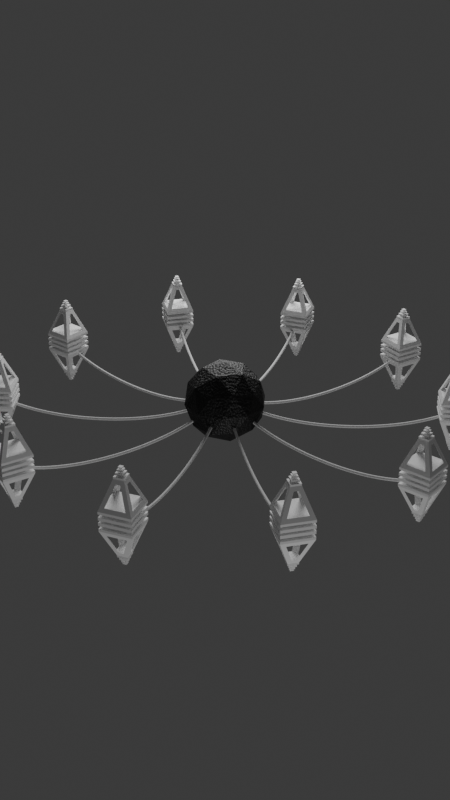 # Source: projectSample.blend  (saved by Blender 4.2.66; exported with 4.5.12 LTS)
import bpy
from mathutils import Matrix  # noqa: F401  (used for matrix-valued properties, if any)

bpy.ops.wm.read_factory_settings(use_empty=True)
scene = bpy.context.scene
scene.name = 'Scene'

# ---- collections
col_collection = bpy.data.collections.new('Collection'); scene.collection.children.link(col_collection)

# ---- materials (node trees are filled in below, after node groups)
mat_black = bpy.data.materials.new('Black')
mat_white = bpy.data.materials.new('White')

# ---- material node trees
mat_black.use_nodes = True; mat_black.node_tree.nodes.clear()
_N = mat_black.node_tree.nodes; _L = mat_black.node_tree.links
n0 = _N.new('ShaderNodeBsdfPrincipled'); n0.name = 'Principled BSDF'; n0.location = (236, 182)
n0.inputs[0].default_value = (0.0, 0.0, 0.0, 1.0)
n1 = _N.new('ShaderNodeOutputMaterial'); n1.name = 'Material Output'; n1.location = (526, 182)
n2 = _N.new('ShaderNodeTexNoise'); n2.name = 'Noise Texture'; n2.location = (-402, 122)
n2.inputs[2].default_value = 40.0
n3 = _N.new('ShaderNodeBump'); n3.name = 'Bump'; n3.location = (-87, 97)
n3.inputs[0].default_value = 0.2083
n3.inputs[1].default_value = 1.0
n3.inputs[2].default_value = 1.0
_L.new(n0.outputs[0], n1.inputs[0])
_L.new(n2.outputs[0], n3.inputs[3])
_L.new(n3.outputs[0], n0.inputs[5])
n1.is_active_output = True
mat_white.use_nodes = True; mat_white.node_tree.nodes.clear()
_N = mat_white.node_tree.nodes; _L = mat_white.node_tree.links
n0 = _N.new('ShaderNodeBsdfPrincipled'); n0.name = 'Principled BSDF'; n0.location = (10, 300)
n0.inputs[0].default_value = (1.0, 1.0, 1.0, 1.0)
n1 = _N.new('ShaderNodeOutputMaterial'); n1.name = 'Material Output'; n1.location = (300, 300)
_L.new(n0.outputs[0], n1.inputs[0])
n1.is_active_output = True

# ---- world
world_world = bpy.data.worlds.new('World'); scene.world = world_world
world_world.use_nodes = True; world_world.node_tree.nodes.clear()
_N = world_world.node_tree.nodes; _L = world_world.node_tree.links
n0 = _N.new('ShaderNodeOutputWorld'); n0.name = 'World Output'; n0.location = (300, 300)
n1 = _N.new('ShaderNodeBackground'); n1.name = 'Background'; n1.location = (10, 300)
n1.inputs[0].default_value = (0.05088, 0.05088, 0.05088, 1.0)
_L.new(n1.outputs[0], n0.inputs[0])
n0.is_active_output = True
world_world.color = (0.05088, 0.05088, 0.05088)
world_world.use_sun_shadow = False
world_world.sun_shadow_jitter_overblur = 0.0

# ---- lights
light_area = bpy.data.lights.new('Area', 'AREA')
light_area.energy = 100.0
light_area.size = 1.0
light_area.size_y = 1.0
light_area_001 = bpy.data.lights.new('Area.001', 'AREA')
light_area_001.energy = 50.0
light_area_001.size = 1.0
light_area_001.size_y = 1.0

# ---- meshes
me_icosphere_002 = bpy.data.meshes.new('Icosphere.002')
me_icosphere_002.from_pydata([(0.0, 0.0, -0.259), (0.1874, -0.1361, -0.1158), (-0.07157, -0.2203, -0.1158), (-0.2316, 0.0, -0.1158), (-0.07157, 0.2203, -0.1158), (0.1874, 0.1361, -0.1158), (0.07157, -0.2203, 0.1158), (-0.1874, -0.1361, 0.1158), (-0.1874, 0.1361, 0.1158), (0.07157, 0.2203, 0.1158), (0.2316, 0.0, 0.1158), (0.0, 0.0, 0.259), (-0.04207, -0.1295, -0.2203), (0.1101, -0.08002, -0.2203), (0.06807, -0.2095, -0.1361), (0.2203, 0.0, -0.1361), (0.1101, 0.08002, -0.2203), (-0.1361, 0.0, -0.2203), (-0.1782, -0.1295, -0.1361), (-0.04207, 0.1295, -0.2203), (-0.1782, 0.1295, -0.1361), (0.06807, 0.2095, -0.1361), (0.2463, -0.08002, 0.0), (0.2463, 0.08002, 0.0), (0.0, -0.259, 0.0), (0.1522, -0.2095, 0.0), (-0.2463, -0.08002, 0.0), (-0.1522, -0.2095, 0.0), (-0.1522, 0.2095, 0.0), (-0.2463, 0.08002, 0.0), (0.1522, 0.2095, 0.0), (0.0, 0.259, 0.0), (0.1782, -0.1295, 0.1361), (-0.06807, -0.2095, 0.1361), (-0.2203, 0.0, 0.1361), (-0.06807, 0.2095, 0.1361), (0.1782, 0.1295, 0.1361), (0.04207, -0.1295, 0.2203), (0.1361, 0.0, 0.2203), (-0.1101, -0.08002, 0.2203), (-0.1101, 0.08002, 0.2203), (0.04207, 0.1295, 0.2203)], [], [(0, 13, 12), (1, 13, 15), (0, 12, 17), (0, 17, 19), (0, 19, 16), (1, 15, 22), (2, 14, 24), (3, 18, 26), (4, 20, 28), (5, 21, 30), (1, 22, 25), (2, 24, 27), (3, 26, 29), (4, 28, 31), (5, 30, 23), (6, 32, 37), (7, 33, 39), (8, 34, 40), (9, 35, 41), (10, 36, 38), (38, 41, 11), (38, 36, 41), (36, 9, 41), (41, 40, 11), (41, 35, 40), (35, 8, 40), (40, 39, 11), (40, 34, 39), (34, 7, 39), (39, 37, 11), (39, 33, 37), (33, 6, 37), (37, 38, 11), (37, 32, 38), (32, 10, 38), (23, 36, 10), (23, 30, 36), (30, 9, 36), (31, 35, 9), (31, 28, 35), (28, 8, 35), (29, 34, 8), (29, 26, 34), (26, 7, 34), (27, 33, 7), (27, 24, 33), (24, 6, 33), (25, 32, 6), (25, 22, 32), (22, 10, 32), (30, 31, 9), (30, 21, 31), (21, 4, 31), (28, 29, 8), (28, 20, 29), (20, 3, 29), (26, 27, 7), (26, 18, 27), (18, 2, 27), (24, 25, 6), (24, 14, 25), (14, 1, 25), (22, 23, 10), (22, 15, 23), (15, 5, 23), (16, 21, 5), (16, 19, 21), (19, 4, 21), (19, 20, 4), (19, 17, 20), (17, 3, 20), (17, 18, 3), (17, 12, 18), (12, 2, 18), (15, 16, 5), (15, 13, 16), (13, 0, 16), (12, 14, 2), (12, 13, 14), (13, 1, 14)])
_uv = me_icosphere_002.uv_layers.new(name='UVMap')
_uv.uv.foreach_set('vector', [0.1818, 0.0, 0.2273, 0.07873, 0.1364, 0.07873, 0.2727, 0.1575, 0.3182, 0.07873, 0.3636, 0.1575, 0.9091, 0.0, 0.9545, 0.07873, 0.8636, 0.07873, 0.7273, 0.0, 0.7727, 0.07873, 0.6818, 0.07873, 0.5455, 0.0, 0.5909, 0.07873, 0.5, 0.07873, 0.2727, 0.1575, 0.3636, 0.1575, 0.3182, 0.2362, 0.09091, 0.1575, 0.1818, 0.1575, 0.1364, 0.2362, 0.8182, 0.1575, 0.9091, 0.1575, 0.8636, 0.2362, 0.6364, 0.1575, 0.7273, 0.1575, 0.6818, 0.2362, 0.4545, 0.1575, 0.5455, 0.1575, 0.5, 0.2362, 0.2727, 0.1575, 0.3182, 0.2362, 0.2273, 0.2362, 0.09091, 0.1575, 0.1364, 0.2362, 0.04546, 0.2362, 0.8182, 0.1575, 0.8636, 0.2362, 0.7727, 0.2362, 0.6364, 0.1575, 0.6818, 0.2362, 0.5909, 0.2362, 0.4545, 0.1575, 0.5, 0.2362, 0.4091, 0.2362, 0.1818, 0.3149, 0.2727, 0.3149, 0.2273, 0.3937, 0.0, 0.3149, 0.09091, 0.3149, 0.04546, 0.3937, 0.7273, 0.3149, 0.8182, 0.3149, 0.7727, 0.3937, 0.5455, 0.3149, 0.6364, 0.3149, 0.5909, 0.3937, 0.3636, 0.3149, 0.4545, 0.3149, 0.4091, 0.3937, 0.4091, 0.3937, 0.5, 0.3937, 0.4545, 0.4724, 0.4091, 0.3937, 0.4545, 0.3149, 0.5, 0.3937, 0.4545, 0.3149, 0.5455, 0.3149, 0.5, 0.3937, 0.5909, 0.3937, 0.6818, 0.3937, 0.6364, 0.4724, 0.5909, 0.3937, 0.6364, 0.3149, 0.6818, 0.3937, 0.6364, 0.3149, 0.7273, 0.3149, 0.6818, 0.3937, 0.7727, 0.3937, 0.8636, 0.3937, 0.8182, 0.4724, 0.7727, 0.3937, 0.8182, 0.3149, 0.8636, 0.3937, 0.8182, 0.3149, 0.9091, 0.3149, 0.8636, 0.3937, 0.04546, 0.3937, 0.1364, 0.3937, 0.09091, 0.4724, 0.04546, 0.3937, 0.09091, 0.3149, 0.1364, 0.3937, 0.09091, 0.3149, 0.1818, 0.3149, 0.1364, 0.3937, 0.2273, 0.3937, 0.3182, 0.3937, 0.2727, 0.4724, 0.2273, 0.3937, 0.2727, 0.3149, 0.3182, 0.3937, 0.2727, 0.3149, 0.3636, 0.3149, 0.3182, 0.3937, 0.4091, 0.2362, 0.4545, 0.3149, 0.3636, 0.3149, 0.4091, 0.2362, 0.5, 0.2362, 0.4545, 0.3149, 0.5, 0.2362, 0.5455, 0.3149, 0.4545, 0.3149, 0.5909, 0.2362, 0.6364, 0.3149, 0.5455, 0.3149, 0.5909, 0.2362, 0.6818, 0.2362, 0.6364, 0.3149, 0.6818, 0.2362, 0.7273, 0.3149, 0.6364, 0.3149, 0.7727, 0.2362, 0.8182, 0.3149, 0.7273, 0.3149, 0.7727, 0.2362, 0.8636, 0.2362, 0.8182, 0.3149, 0.8636, 0.2362, 0.9091, 0.3149, 0.8182, 0.3149, 0.04546, 0.2362, 0.09091, 0.3149, 0.0, 0.3149, 0.04546, 0.2362, 0.1364, 0.2362, 0.09091, 0.3149, 0.1364, 0.2362, 0.1818, 0.3149, 0.09091, 0.3149, 0.2273, 0.2362, 0.2727, 0.3149, 0.1818, 0.3149, 0.2273, 0.2362, 0.3182, 0.2362, 0.2727, 0.3149, 0.3182, 0.2362, 0.3636, 0.3149, 0.2727, 0.3149, 0.5, 0.2362, 0.5909, 0.2362, 0.5455, 0.3149, 0.5, 0.2362, 0.5455, 0.1575, 0.5909, 0.2362, 0.5455, 0.1575, 0.6364, 0.1575, 0.5909, 0.2362, 0.6818, 0.2362, 0.7727, 0.2362, 0.7273, 0.3149, 0.6818, 0.2362, 0.7273, 0.1575, 0.7727, 0.2362, 0.7273, 0.1575, 0.8182, 0.1575, 0.7727, 0.2362, 0.8636, 0.2362, 0.9545, 0.2362, 0.9091, 0.3149, 0.8636, 0.2362, 0.9091, 0.1575, 0.9545, 0.2362, 0.9091, 0.1575, 1.0, 0.1575, 0.9545, 0.2362, 0.1364, 0.2362, 0.2273, 0.2362, 0.1818, 0.3149, 0.1364, 0.2362, 0.1818, 0.1575, 0.2273, 0.2362, 0.1818, 0.1575, 0.2727, 0.1575, 0.2273, 0.2362, 0.3182, 0.2362, 0.4091, 0.2362, 0.3636, 0.3149, 0.3182, 0.2362, 0.3636, 0.1575, 0.4091, 0.2362, 0.3636, 0.1575, 0.4545, 0.1575, 0.4091, 0.2362, 0.5, 0.07873, 0.5455, 0.1575, 0.4545, 0.1575, 0.5, 0.07873, 0.5909, 0.07873, 0.5455, 0.1575, 0.5909, 0.07873, 0.6364, 0.1575, 0.5455, 0.1575, 0.6818, 0.07873, 0.7273, 0.1575, 0.6364, 0.1575, 0.6818, 0.07873, 0.7727, 0.07873, 0.7273, 0.1575, 0.7727, 0.07873, 0.8182, 0.1575, 0.7273, 0.1575, 0.8636, 0.07873, 0.9091, 0.1575, 0.8182, 0.1575, 0.8636, 0.07873, 0.9545, 0.07873, 0.9091, 0.1575, 0.9545, 0.07873, 1.0, 0.1575, 0.9091, 0.1575, 0.3636, 0.1575, 0.4091, 0.07873, 0.4545, 0.1575, 0.3636, 0.1575, 0.3182, 0.07873, 0.4091, 0.07873, 0.3182, 0.07873, 0.3636, 0.0, 0.4091, 0.07873, 0.1364, 0.07873, 0.1818, 0.1575, 0.09091, 0.1575, 0.1364, 0.07873, 0.2273, 0.07873, 0.1818, 0.1575, 0.2273, 0.07873, 0.2727, 0.1575, 0.1818, 0.1575])
me_icosphere_002.materials.append(mat_black)
me_icosphere_002.update()
me_cube_002 = bpy.data.meshes.new('Cube.002')
me_cube_002.from_pydata([(-1.517, 0.09663, 0.04425), (-1.452, -0.03159, 0.2344), (-1.517, -0.09663, 0.04425), (-1.452, 0.03159, 0.2344), (-1.397, -0.02325, 0.254), (-1.389, -0.03159, 0.2344), (-1.397, 0.02325, 0.254), (-1.389, 0.03159, 0.2344), (-1.444, 0.02325, 0.254), (-1.444, -0.02325, 0.254), (-1.324, -0.09663, 0.04425), (-1.324, 0.09663, 0.04425), (-1.397, -0.02325, 0.2671), (-1.444, -0.02325, 0.2671), (-1.397, 0.02325, 0.2671), (-1.444, 0.02325, 0.2671), (-1.324, 0.09663, 0.05968), (-1.324, -0.09663, 0.05968), (-1.517, -0.09663, 0.05968), (-1.517, 0.09663, 0.05968), (-1.461, -0.01317, 0.2101), (-1.508, 0.06011, 0.08399), (-1.434, 0.04065, 0.2101), (-1.407, 0.04065, 0.2101), (-1.333, -0.06011, 0.08399), (-1.407, -0.04065, 0.2101), (-1.48, 0.08758, 0.08399), (-1.48, 0.03094, 0.08399), (-1.451, 0.06011, 0.08399), (-1.333, 0.06011, 0.08399), (-1.36, 0.08758, 0.08399), (-1.389, 0.06011, 0.08399), (-1.36, 0.03094, 0.08399), (-1.508, -0.06011, 0.08399), (-1.48, -0.08758, 0.08399), (-1.451, -0.06011, 0.08399), (-1.48, -0.03094, 0.08399), (-1.36, -0.08758, 0.08399), (-1.36, -0.03094, 0.08399), (-1.389, -0.06011, 0.08399), (-1.434, -0.04065, 0.2101), (-1.42, -1.545e-06, 0.2101), (-1.461, 0.01317, 0.2101), (-1.38, -0.01317, 0.2101), (-1.38, 0.01317, 0.2101), (-1.517, 0.09663, 0.007077), (-1.324, 0.09663, 0.007077), (-1.324, -0.09663, 0.007077), (-1.517, -0.09663, 0.007077), (-1.324, 0.09663, 0.02566), (-1.517, 0.09663, 0.02566), (-1.517, -0.09663, 0.02566), (-1.324, -0.09663, 0.02566), (-1.404, -0.01623, 0.275), (-1.404, 0.01623, 0.275), (-1.437, 0.01623, 0.275), (-1.437, -0.01623, 0.275), (-1.404, -0.01623, 0.2842), (-1.437, -0.01623, 0.2842), (-1.404, 0.01623, 0.2842), (-1.437, 0.01623, 0.2842), (-1.409, -0.01164, 0.2916), (-1.409, 0.01164, 0.2916), (-1.432, 0.01164, 0.2916), (-1.432, -0.01164, 0.2916), (-1.409, -0.01164, 0.2982), (-1.432, -0.01164, 0.2982), (-1.409, 0.01164, 0.2982), (-1.432, 0.01164, 0.2982), (-1.452, -0.03159, 0.2466), (-1.452, 0.03159, 0.2466), (-1.389, 0.03159, 0.2466), (-1.389, -0.03159, 0.2466), (-1.517, 0.09663, -0.04425), (-1.452, -0.03159, -0.2344), (-1.517, -0.09663, -0.04425), (-1.452, 0.03159, -0.2344), (-1.397, -0.02325, -0.254), (-1.389, -0.03159, -0.2344), (-1.397, 0.02325, -0.254), (-1.389, 0.03159, -0.2344), (-1.444, 0.02325, -0.254), (-1.444, -0.02325, -0.254), (-1.324, -0.09663, -0.04425), (-1.324, 0.09663, -0.04425), (-1.397, -0.02325, -0.2671), (-1.444, -0.02325, -0.2671), (-1.397, 0.02325, -0.2671), (-1.444, 0.02325, -0.2671), (-1.324, 0.09663, -0.05968), (-1.324, -0.09663, -0.05968), (-1.517, -0.09663, -0.05968), (-1.517, 0.09663, -0.05968), (-1.461, -0.01317, -0.2101), (-1.508, 0.06011, -0.08399), (-1.434, 0.04065, -0.2101), (-1.407, 0.04065, -0.2101), (-1.333, -0.06011, -0.08399), (-1.407, -0.04065, -0.2101), (-1.48, 0.08758, -0.08399), (-1.48, 0.03094, -0.08399), (-1.451, 0.06011, -0.08399), (-1.333, 0.06011, -0.08399), (-1.36, 0.08758, -0.08399), (-1.389, 0.06011, -0.08399), (-1.36, 0.03094, -0.08399), (-1.508, -0.06011, -0.08399), (-1.48, -0.08758, -0.08399), (-1.451, -0.06011, -0.08399), (-1.48, -0.03094, -0.08399), (-1.36, -0.08758, -0.08399), (-1.36, -0.03094, -0.08399), (-1.389, -0.06011, -0.08399), (-1.434, -0.04065, -0.2101), (-1.42, -1.545e-06, -0.2101), (-1.461, 0.01317, -0.2101), (-1.38, -0.01317, -0.2101), (-1.38, 0.01317, -0.2101), (-1.517, 0.09663, -0.007077), (-1.324, 0.09663, -0.007077), (-1.324, -0.09663, -0.007077), (-1.517, -0.09663, -0.007077), (-1.324, 0.09663, -0.02566), (-1.517, 0.09663, -0.02566), (-1.517, -0.09663, -0.02566), (-1.324, -0.09663, -0.02566), (-1.404, -0.01623, -0.275), (-1.404, 0.01623, -0.275), (-1.437, 0.01623, -0.275), (-1.437, -0.01623, -0.275), (-1.404, -0.01623, -0.2842), (-1.437, -0.01623, -0.2842), (-1.404, 0.01623, -0.2842), (-1.437, 0.01623, -0.2842), (-1.409, -0.01164, -0.2916), (-1.409, 0.01164, -0.2916), (-1.432, 0.01164, -0.2916), (-1.432, -0.01164, -0.2916), (-1.409, -0.01164, -0.2982), (-1.432, -0.01164, -0.2982), (-1.409, 0.01164, -0.2982), (-1.432, 0.01164, -0.2982), (-1.452, -0.03159, -0.2466), (-1.452, 0.03159, -0.2466), (-1.389, 0.03159, -0.2466), (-1.389, -0.03159, -0.2466)], [], [(18, 19, 0, 2), (16, 17, 10, 11), (17, 18, 2, 10), (4, 9, 8, 6), (1, 5, 72, 69), (8, 9, 13, 15), (14, 15, 13, 12), (9, 4, 12, 13), (6, 8, 15, 14), (4, 6, 14, 12), (19, 16, 11, 0), (50, 49, 46, 45), (18, 1, 20, 33), (1, 3, 42, 20), (3, 19, 21, 42), (19, 18, 33, 21), (19, 3, 22, 26), (3, 7, 23, 22), (7, 16, 30, 23), (16, 19, 26, 30), (16, 7, 44, 29), (7, 5, 43, 44), (5, 17, 24, 43), (17, 16, 29, 24), (17, 5, 25, 37), (5, 1, 40, 25), (1, 18, 34, 40), (18, 17, 37, 34), (28, 27, 36, 35, 39, 38, 32, 31), (33, 36, 27, 21), (25, 40, 41), (23, 41, 22), (43, 41, 44), (35, 34, 37, 39), (20, 42, 41), (24, 29, 32, 38), (26, 28, 31, 30), (26, 21, 27, 28), (29, 30, 31, 32), (33, 34, 35, 36), (37, 24, 38, 39), (40, 20, 41), (42, 22, 41), (43, 25, 41), (23, 44, 41), (33, 20, 40, 34), (37, 25, 43, 24), (29, 44, 23, 30), (26, 22, 42, 21), (45, 46, 47, 48), (51, 50, 45, 48), (49, 52, 47, 46), (52, 51, 48, 47), (51, 52, 49, 50), (0, 11, 10, 2), (53, 56, 55, 54), (55, 56, 58, 60), (59, 60, 58, 57), (56, 53, 57, 58), (54, 55, 60, 59), (53, 54, 59, 57), (61, 64, 63, 62), (63, 64, 66, 68), (67, 68, 66, 65), (64, 61, 65, 66), (62, 63, 68, 67), (61, 62, 67, 65), (69, 72, 71, 70), (3, 1, 69, 70), (5, 7, 71, 72), (7, 3, 70, 71), (91, 75, 73, 92), (89, 84, 83, 90), (90, 83, 75, 91), (77, 79, 81, 82), (74, 142, 145, 78), (81, 88, 86, 82), (87, 85, 86, 88), (82, 86, 85, 77), (79, 87, 88, 81), (77, 85, 87, 79), (92, 73, 84, 89), (123, 118, 119, 122), (91, 106, 93, 74), (74, 93, 115, 76), (76, 115, 94, 92), (92, 94, 106, 91), (92, 99, 95, 76), (76, 95, 96, 80), (80, 96, 103, 89), (89, 103, 99, 92), (89, 102, 117, 80), (80, 117, 116, 78), (78, 116, 97, 90), (90, 97, 102, 89), (90, 110, 98, 78), (78, 98, 113, 74), (74, 113, 107, 91), (91, 107, 110, 90), (101, 104, 105, 111, 112, 108, 109, 100), (106, 94, 100, 109), (98, 114, 113), (96, 95, 114), (116, 117, 114), (108, 112, 110, 107), (93, 114, 115), (97, 111, 105, 102), (99, 103, 104, 101), (99, 101, 100, 94), (102, 105, 104, 103), (106, 109, 108, 107), (110, 112, 111, 97), (113, 114, 93), (115, 114, 95), (116, 114, 98), (96, 114, 117), (106, 107, 113, 93), (110, 97, 116, 98), (102, 103, 96, 117), (99, 94, 115, 95), (118, 121, 120, 119), (124, 121, 118, 123), (122, 119, 120, 125), (125, 120, 121, 124), (124, 123, 122, 125), (73, 75, 83, 84), (126, 127, 128, 129), (128, 133, 131, 129), (132, 130, 131, 133), (129, 131, 130, 126), (127, 132, 133, 128), (126, 130, 132, 127), (134, 135, 136, 137), (136, 141, 139, 137), (140, 138, 139, 141), (137, 139, 138, 134), (135, 140, 141, 136), (134, 138, 140, 135), (142, 143, 144, 145), (76, 143, 142, 74), (78, 145, 144, 80), (80, 144, 143, 76)])
_uv = me_cube_002.uv_layers.new(name='UVMap')
_uv.uv.foreach_set('vector', [0.4485, 0.0, 0.4485, 0.25, 0.4485, 0.25, 0.4485, 0.0, 0.4485, 0.5, 0.4485, 0.75, 0.4485, 0.75, 0.4485, 0.5, 0.4485, 0.75, 0.4485, 1.0, 0.4485, 1.0, 0.4485, 0.75, 0.625, 0.75, 0.625, 0.0, 0.625, 0.25, 0.625, 0.5, 0.625, 1.0, 0.625, 0.75, 0.625, 0.75, 0.625, 1.0, 0.625, 0.25, 0.625, 0.0, 0.625, 0.0, 0.625, 0.25, 0.625, 0.5, 0.875, 0.5, 0.875, 0.75, 0.625, 0.75, 0.625, 1.0, 0.625, 0.75, 0.625, 0.75, 0.625, 1.0, 0.625, 0.5, 0.625, 0.25, 0.625, 0.25, 0.625, 0.5, 0.625, 0.75, 0.625, 0.5, 0.625, 0.5, 0.625, 0.75, 0.4485, 0.25, 0.4485, 0.5, 0.4485, 0.5, 0.4485, 0.25, 0.4485, 0.25, 0.4485, 0.5, 0.4485, 0.5, 0.4485, 0.25, 0.4485, 0.0, 0.625, 0.0, 0.6004, 0.08087, 0.4731, 0.04084, 0.625, 0.0, 0.625, 0.25, 0.6004, 0.1691, 0.6004, 0.08087, 0.625, 0.25, 0.4485, 0.25, 0.4731, 0.2092, 0.6004, 0.1691, 0.4485, 0.25, 0.4485, 0.0, 0.4731, 0.04084, 0.4731, 0.2092, 0.4485, 0.25, 0.625, 0.25, 0.6004, 0.3309, 0.4731, 0.2908, 0.625, 0.25, 0.625, 0.5, 0.6004, 0.4191, 0.6004, 0.3309, 0.625, 0.5, 0.4485, 0.5, 0.4731, 0.4592, 0.6004, 0.4191, 0.4485, 0.5, 0.4485, 0.25, 0.4731, 0.2908, 0.4731, 0.4592, 0.4485, 0.5, 0.625, 0.5, 0.6004, 0.5809, 0.4731, 0.5408, 0.625, 0.5, 0.625, 0.75, 0.6004, 0.6691, 0.6004, 0.5809, 0.625, 0.75, 0.4485, 0.75, 0.4731, 0.7092, 0.6004, 0.6691, 0.4485, 0.75, 0.4485, 0.5, 0.4731, 0.5408, 0.4731, 0.7092, 0.4485, 0.75, 0.625, 0.75, 0.6004, 0.8309, 0.4731, 0.7908, 0.625, 0.75, 0.625, 1.0, 0.6004, 0.9191, 0.6004, 0.8309, 0.625, 1.0, 0.4485, 1.0, 0.4731, 0.9592, 0.6004, 0.9191, 0.4485, 1.0, 0.4485, 0.75, 0.4731, 0.7908, 0.4731, 0.9592, 0.4731, 0.625, 0.4731, 0.6655, 0.4731, 0.7515, 0.4731, 0.7717, 0.4731, 0.7283, 0.4731, 0.6878, 0.4731, 0.6451, 0.4731, 0.625, 0.4731, 0.04084, 0.4731, 0.7515, 0.4731, 0.6655, 0.4731, 0.2092, 0.6004, 0.8309, 0.6004, 0.9191, 0.6004, 0.375, 0.6004, 0.4191, 0.6004, 0.4779, 0.6004, 0.3309, 0.6004, 0.6691, 0.6004, 0.5221, 0.6004, 0.5809, 0.4731, 0.7717, 0.4731, 0.9592, 0.4731, 0.7908, 0.4731, 0.7283, 0.6004, 0.08087, 0.6004, 0.1691, 0.6004, 0.375, 0.4731, 0.7092, 0.4731, 0.5408, 0.4731, 0.6451, 0.4731, 0.6878, 0.4731, 0.2908, 0.4731, 0.625, 0.4731, 0.625, 0.4731, 0.4592, 0.4731, 0.625, 0.4731, 0.2092, 0.4731, 0.6655, 0.4731, 0.625, 0.4731, 0.625, 0.4731, 0.625, 0.4731, 0.625, 0.4731, 0.6451, 0.4731, 0.04084, 0.4731, 0.7921, 0.4731, 0.7921, 0.4731, 0.7515, 0.4731, 0.7908, 0.4731, 0.7079, 0.4731, 0.7079, 0.4731, 0.7283, 0.6004, 0.375, 0.6004, 0.08087, 0.6004, 0.375, 0.6004, 0.1691, 0.6004, 0.375, 0.6004, 0.375, 0.6004, 0.5221, 0.6004, 0.8309, 0.6004, 0.5221, 0.6004, 0.4191, 0.6004, 0.4779, 0.6004, 0.375, 0.0, 0.0, 0.0, 0.0, 0.0, 0.0, 0.0, 0.0, 0.0, 0.0, 0.0, 0.0, 0.0, 0.0, 0.0, 0.0, 0.0, 0.0, 0.0, 0.0, 0.0, 0.0, 0.0, 0.0, 0.0, 0.0, 0.0, 0.0, 0.0, 0.0, 0.0, 0.0, 0.4485, 0.25, 0.4485, 0.5, 0.4485, 0.75, 0.4485, 0.0, 0.4485, 0.0, 0.4485, 0.25, 0.4485, 0.25, 0.4485, 0.0, 0.4485, 0.5, 0.4485, 0.75, 0.4485, 0.75, 0.4485, 0.5, 0.4485, 0.75, 0.4485, 1.0, 0.4485, 1.0, 0.4485, 0.75, 0.4485, 0.0, 0.4485, 0.75, 0.4485, 0.5, 0.4485, 0.25, 0.4485, 0.25, 0.4485, 0.5, 0.4485, 0.75, 0.4485, 0.0, 0.625, 0.75, 0.625, 0.0, 0.625, 0.25, 0.625, 0.5, 0.625, 0.25, 0.625, 0.0, 0.625, 0.0, 0.625, 0.25, 0.625, 0.5, 0.875, 0.5, 0.875, 0.75, 0.625, 0.75, 0.625, 1.0, 0.625, 0.75, 0.625, 0.75, 0.625, 1.0, 0.625, 0.5, 0.625, 0.25, 0.625, 0.25, 0.625, 0.5, 0.625, 0.75, 0.625, 0.5, 0.625, 0.5, 0.625, 0.75, 0.625, 0.75, 0.625, 0.0, 0.625, 0.25, 0.625, 0.5, 0.625, 0.25, 0.625, 0.0, 0.625, 0.0, 0.625, 0.25, 0.625, 0.5, 0.875, 0.5, 0.875, 0.75, 0.625, 0.75, 0.625, 1.0, 0.625, 0.75, 0.625, 0.75, 0.625, 1.0, 0.625, 0.5, 0.625, 0.25, 0.625, 0.25, 0.625, 0.5, 0.625, 0.75, 0.625, 0.5, 0.625, 0.5, 0.625, 0.75, 0.625, 1.0, 0.625, 0.75, 0.625, 0.5, 0.625, 0.25, 0.625, 0.25, 0.625, 0.0, 0.625, 0.0, 0.625, 0.25, 0.625, 0.75, 0.625, 0.5, 0.625, 0.5, 0.625, 0.75, 0.625, 0.5, 0.625, 0.25, 0.625, 0.25, 0.625, 0.5, 0.4485, 0.0, 0.4485, 0.0, 0.4485, 0.25, 0.4485, 0.25, 0.4485, 0.5, 0.4485, 0.5, 0.4485, 0.75, 0.4485, 0.75, 0.4485, 0.75, 0.4485, 0.75, 0.4485, 1.0, 0.4485, 1.0, 0.625, 0.75, 0.625, 0.5, 0.625, 0.25, 0.625, 0.0, 0.625, 1.0, 0.625, 1.0, 0.625, 0.75, 0.625, 0.75, 0.625, 0.25, 0.625, 0.25, 0.625, 0.0, 0.625, 0.0, 0.625, 0.5, 0.625, 0.75, 0.875, 0.75, 0.875, 0.5, 0.625, 1.0, 0.625, 1.0, 0.625, 0.75, 0.625, 0.75, 0.625, 0.5, 0.625, 0.5, 0.625, 0.25, 0.625, 0.25, 0.625, 0.75, 0.625, 0.75, 0.625, 0.5, 0.625, 0.5, 0.4485, 0.25, 0.4485, 0.25, 0.4485, 0.5, 0.4485, 0.5, 0.4485, 0.25, 0.4485, 0.25, 0.4485, 0.5, 0.4485, 0.5, 0.4485, 0.0, 0.4731, 0.04084, 0.6004, 0.08087, 0.625, 0.0, 0.625, 0.0, 0.6004, 0.08087, 0.6004, 0.1691, 0.625, 0.25, 0.625, 0.25, 0.6004, 0.1691, 0.4731, 0.2092, 0.4485, 0.25, 0.4485, 0.25, 0.4731, 0.2092, 0.4731, 0.04084, 0.4485, 0.0, 0.4485, 0.25, 0.4731, 0.2908, 0.6004, 0.3309, 0.625, 0.25, 0.625, 0.25, 0.6004, 0.3309, 0.6004, 0.4191, 0.625, 0.5, 0.625, 0.5, 0.6004, 0.4191, 0.4731, 0.4592, 0.4485, 0.5, 0.4485, 0.5, 0.4731, 0.4592, 0.4731, 0.2908, 0.4485, 0.25, 0.4485, 0.5, 0.4731, 0.5408, 0.6004, 0.5809, 0.625, 0.5, 0.625, 0.5, 0.6004, 0.5809, 0.6004, 0.6691, 0.625, 0.75, 0.625, 0.75, 0.6004, 0.6691, 0.4731, 0.7092, 0.4485, 0.75, 0.4485, 0.75, 0.4731, 0.7092, 0.4731, 0.5408, 0.4485, 0.5, 0.4485, 0.75, 0.4731, 0.7908, 0.6004, 0.8309, 0.625, 0.75, 0.625, 0.75, 0.6004, 0.8309, 0.6004, 0.9191, 0.625, 1.0, 0.625, 1.0, 0.6004, 0.9191, 0.4731, 0.9592, 0.4485, 1.0, 0.4485, 1.0, 0.4731, 0.9592, 0.4731, 0.7908, 0.4485, 0.75, 0.4731, 0.625, 0.4731, 0.625, 0.4731, 0.6451, 0.4731, 0.6878, 0.4731, 0.7283, 0.4731, 0.7717, 0.4731, 0.7515, 0.4731, 0.6655, 0.4731, 0.04084, 0.4731, 0.2092, 0.4731, 0.6655, 0.4731, 0.7515, 0.6004, 0.8309, 0.6004, 0.522, 0.6004, 0.9191, 0.6004, 0.4191, 0.6004, 0.3309, 0.6004, 0.375, 0.6004, 0.6691, 0.6004, 0.5809, 0.6004, 0.4779, 0.4731, 0.7717, 0.4731, 0.7283, 0.4731, 0.7908, 0.4731, 0.9592, 0.6004, 0.08087, 0.6004, 0.375, 0.6004, 0.1691, 0.4731, 0.7092, 0.4731, 0.6878, 0.4731, 0.6451, 0.4731, 0.5408, 0.4731, 0.2908, 0.4731, 0.4592, 0.4731, 0.625, 0.4731, 0.625, 0.4731, 0.625, 0.4731, 0.625, 0.4731, 0.6655, 0.4731, 0.2092, 0.4731, 0.625, 0.4731, 0.6451, 0.4731, 0.625, 0.4731, 0.625, 0.4731, 0.04084, 0.4731, 0.7515, 0.4731, 0.7921, 0.4731, 0.7921, 0.4731, 0.7908, 0.4731, 0.7283, 0.4731, 0.7079, 0.4731, 0.7079, 0.6004, 0.375, 0.6004, 0.375, 0.6004, 0.08087, 0.6004, 0.1691, 0.6004, 0.375, 0.6004, 0.375, 0.6004, 0.5221, 0.6004, 0.375, 0.6004, 0.8309, 0.6004, 0.4191, 0.6004, 0.4779, 0.6004, 0.4779, 0.0, 0.0, 0.0, 0.0, 0.0, 0.0, 0.0, 0.0, 0.0, 0.0, 0.0, 0.0, 0.0, 0.0, 0.0, 0.0, 0.0, 0.0, 0.0, 0.0, 0.0, 0.0, 0.0, 0.0, 0.0, 0.0, 0.0, 0.0, 0.0, 0.0, 0.0, 0.0, 0.4485, 0.25, 0.4485, 0.0, 0.4485, 0.75, 0.4485, 0.5, 0.4485, 0.0, 0.4485, 0.0, 0.4485, 0.25, 0.4485, 0.25, 0.4485, 0.5, 0.4485, 0.5, 0.4485, 0.75, 0.4485, 0.75, 0.4485, 0.75, 0.4485, 0.75, 0.4485, 1.0, 0.4485, 1.0, 0.4485, 0.0, 0.4485, 0.25, 0.4485, 0.5, 0.4485, 0.75, 0.4485, 0.25, 0.4485, 0.0, 0.4485, 0.75, 0.4485, 0.5, 0.625, 0.75, 0.625, 0.5, 0.625, 0.25, 0.625, 0.0, 0.625, 0.25, 0.625, 0.25, 0.625, 0.0, 0.625, 0.0, 0.625, 0.5, 0.625, 0.75, 0.875, 0.75, 0.875, 0.5, 0.625, 1.0, 0.625, 1.0, 0.625, 0.75, 0.625, 0.75, 0.625, 0.5, 0.625, 0.5, 0.625, 0.25, 0.625, 0.25, 0.625, 0.75, 0.625, 0.75, 0.625, 0.5, 0.625, 0.5, 0.625, 0.75, 0.625, 0.5, 0.625, 0.25, 0.625, 0.0, 0.625, 0.25, 0.625, 0.25, 0.625, 0.0, 0.625, 0.0, 0.625, 0.5, 0.625, 0.75, 0.875, 0.75, 0.875, 0.5, 0.625, 1.0, 0.625, 1.0, 0.625, 0.75, 0.625, 0.75, 0.625, 0.5, 0.625, 0.5, 0.625, 0.25, 0.625, 0.25, 0.625, 0.75, 0.625, 0.75, 0.625, 0.5, 0.625, 0.5, 0.625, 1.0, 0.625, 0.25, 0.625, 0.5, 0.625, 0.75, 0.625, 0.25, 0.625, 0.25, 0.625, 0.0, 0.625, 0.0, 0.625, 0.75, 0.625, 0.75, 0.625, 0.5, 0.625, 0.5, 0.625, 0.5, 0.625, 0.5, 0.625, 0.25, 0.625, 0.25])
me_cube_002.materials.append(mat_white)
me_cube_002.update()
me_nurbscurve = bpy.data.meshes.new('NurbsCurve')
me_nurbscurve.from_pydata([(1.348, 0.004608, -0.06843), (1.345, 0.007982, -0.06692), (1.341, 0.009217, -0.06486), (1.337, 0.007982, -0.0628), (1.334, 0.004608, -0.06129), (1.333, 6.741e-09, -0.06074), (1.334, -0.004608, -0.06129), (1.337, -0.007982, -0.0628), (1.341, -0.009217, -0.06486), (1.345, -0.007982, -0.06692), (1.348, -0.004608, -0.06843), (1.35, -9.702e-09, -0.06898), (0.1821, 0.004608, -0.06843), (0.1851, 0.007982, -0.06692), (0.1893, 0.009217, -0.06486), (0.1934, 0.007982, -0.0628), (0.1964, 0.004608, -0.06129), (0.1975, 5.31e-09, -0.06074), (0.1964, -0.004608, -0.06129), (0.1934, -0.007982, -0.0628), (0.1893, -0.009217, -0.06486), (0.1851, -0.007982, -0.06692), (0.1821, -0.004608, -0.06843), (0.181, -8.271e-09, -0.06898), (0.1821, 0.004608, -0.06843), (0.1851, 0.007982, -0.06692), (0.1893, 0.009217, -0.06486), (0.1934, 0.007982, -0.0628), (0.1964, 0.004608, -0.06129), (0.1975, 5.31e-09, -0.06074), (0.1964, -0.004608, -0.06129), (0.1934, -0.007982, -0.0628), (0.1893, -0.009217, -0.06486), (0.1851, -0.007982, -0.06692), (0.1821, -0.004608, -0.06843), (0.181, -8.271e-09, -0.06898), (0.2144, 0.004608, -0.08302), (0.2156, 0.007982, -0.07985), (0.2172, 0.009217, -0.07552), (0.2187, 0.007982, -0.07119), (0.2199, 0.004608, -0.06802), (0.2203, 4.936e-09, -0.06686), (0.2199, -0.004608, -0.06802), (0.2187, -0.007982, -0.07119), (0.2172, -0.009217, -0.07552), (0.2156, -0.007982, -0.07985), (0.2144, -0.004608, -0.08302), (0.214, -7.554e-09, -0.08418), (0.2434, 0.004608, -0.09312), (0.2445, 0.007982, -0.08992), (0.2459, 0.009217, -0.08555), (0.2474, 0.007982, -0.08118), (0.2485, 0.004608, -0.07798), (0.2488, 5.413e-09, -0.07681), (0.2485, -0.004608, -0.07798), (0.2474, -0.007982, -0.08118), (0.2459, -0.009217, -0.08555), (0.2445, -0.007982, -0.08992), (0.2434, -0.004608, -0.09312), (0.243, -7.612e-09, -0.09429), (0.2732, 0.004608, -0.1026), (0.2742, 0.007982, -0.09937), (0.2755, 0.009217, -0.09496), (0.2769, 0.007982, -0.09055), (0.2779, 0.004608, -0.08732), (0.2782, 5.524e-09, -0.08613), (0.2779, -0.004608, -0.08732), (0.2769, -0.007982, -0.09055), (0.2755, -0.009217, -0.09496), (0.2742, -0.007982, -0.09937), (0.2732, -0.004608, -0.1026), (0.2729, -7.857e-09, -0.1038), (0.3038, 0.004608, -0.1114), (0.3047, 0.007982, -0.1082), (0.3059, 0.009217, -0.1037), (0.3072, 0.007982, -0.09929), (0.3081, 0.004608, -0.09604), (0.3084, 5.628e-09, -0.09485), (0.3081, -0.004608, -0.09604), (0.3072, -0.007982, -0.09929), (0.3059, -0.009217, -0.1037), (0.3047, -0.007982, -0.1082), (0.3038, -0.004608, -0.1114), (0.3035, -7.572e-09, -0.1126), (0.3351, 0.004608, -0.1196), (0.3359, 0.007982, -0.1164), (0.3371, 0.009217, -0.1119), (0.3382, 0.007982, -0.1074), (0.339, 0.004608, -0.1041), (0.3393, 5.546e-09, -0.1029), (0.339, -0.004608, -0.1041), (0.3382, -0.007982, -0.1074), (0.3371, -0.009217, -0.1119), (0.3359, -0.007982, -0.1164), (0.3351, -0.004608, -0.1196), (0.3348, -7.653e-09, -0.1208), (0.3671, 0.004608, -0.1272), (0.3678, 0.007982, -0.1239), (0.3688, 0.009217, -0.1194), (0.3699, 0.007982, -0.1149), (0.3706, 0.004608, -0.1116), (0.3709, 5.635e-09, -0.1104), (0.3706, -0.004608, -0.1116), (0.3699, -0.007982, -0.1149), (0.3688, -0.009217, -0.1194), (0.3678, -0.007982, -0.1239), (0.3671, -0.004608, -0.1272), (0.3668, -7.921e-09, -0.1284), (0.3997, 0.004608, -0.1341), (0.4003, 0.007982, -0.1308), (0.4012, 0.009217, -0.1263), (0.4022, 0.007982, -0.1218), (0.4028, 0.004608, -0.1185), (0.4031, 6.253e-09, -0.1173), (0.4028, -0.004608, -0.1185), (0.4022, -0.007982, -0.1218), (0.4012, -0.009217, -0.1263), (0.4003, -0.007982, -0.1308), (0.3997, -0.004608, -0.1341), (0.3994, -7.838e-09, -0.1353), (0.4328, 0.004608, -0.1404), (0.4334, 0.007982, -0.1371), (0.4342, 0.009217, -0.1326), (0.435, 0.007982, -0.128), (0.4356, 0.004608, -0.1247), (0.4358, 5.97e-09, -0.1235), (0.4356, -0.004608, -0.1247), (0.435, -0.007982, -0.128), (0.4342, -0.009217, -0.1326), (0.4334, -0.007982, -0.1371), (0.4328, -0.004608, -0.1404), (0.4326, -7.405e-09, -0.1416), (0.4665, 0.004608, -0.1461), (0.467, 0.007982, -0.1428), (0.4677, 0.009217, -0.1382), (0.4684, 0.007982, -0.1337), (0.4689, 0.004608, -0.1303), (0.4691, 6.394e-09, -0.1291), (0.4689, -0.004608, -0.1303), (0.4684, -0.007982, -0.1337), (0.4677, -0.009217, -0.1382), (0.467, -0.007982, -0.1428), (0.4665, -0.004608, -0.1461), (0.4663, -7.158e-09, -0.1473), (0.5005, 0.004608, -0.1511), (0.501, 0.007982, -0.1478), (0.5016, 0.009217, -0.1432), (0.5023, 0.007982, -0.1387), (0.5027, 0.004608, -0.1353), (0.5029, 6.275e-09, -0.1341), (0.5027, -0.004608, -0.1353), (0.5023, -0.007982, -0.1387), (0.5016, -0.009217, -0.1432), (0.501, -0.007982, -0.1478), (0.5005, -0.004608, -0.1511), (0.5004, -7.098e-09, -0.1524), (0.535, 0.004608, -0.1555), (0.5354, 0.007982, -0.1522), (0.536, 0.009217, -0.1476), (0.5365, 0.007982, -0.143), (0.5369, 0.004608, -0.1397), (0.5371, 6.506e-09, -0.1385), (0.5369, -0.004608, -0.1397), (0.5365, -0.007982, -0.143), (0.536, -0.009217, -0.1476), (0.5354, -0.007982, -0.1522), (0.535, -0.004608, -0.1555), (0.5349, -7.582e-09, -0.1568), (0.5699, 0.004608, -0.1593), (0.5702, 0.007982, -0.156), (0.5707, 0.009217, -0.1514), (0.5711, 0.007982, -0.1468), (0.5715, 0.004608, -0.1434), (0.5716, 6.371e-09, -0.1422), (0.5715, -0.004608, -0.1434), (0.5711, -0.007982, -0.1468), (0.5707, -0.009217, -0.1514), (0.5702, -0.007982, -0.156), (0.5699, -0.004608, -0.1593), (0.5698, -7.358e-09, -0.1606), (0.605, 0.004608, -0.1625), (0.6053, 0.007982, -0.1591), (0.6057, 0.009217, -0.1545), (0.606, 0.007982, -0.1499), (0.6063, 0.004608, -0.1466), (0.6064, 6.587e-09, -0.1453), (0.6063, -0.004608, -0.1466), (0.606, -0.007982, -0.1499), (0.6057, -0.009217, -0.1545), (0.6053, -0.007982, -0.1591), (0.605, -0.004608, -0.1625), (0.6049, -7.5e-09, -0.1637), (0.6404, 0.004608, -0.165), (0.6406, 0.007982, -0.1616), (0.6409, 0.009217, -0.157), (0.6412, 0.007982, -0.1524), (0.6414, 0.004608, -0.1491), (0.6415, 6.796e-09, -0.1478), (0.6414, -0.004608, -0.1491), (0.6412, -0.007982, -0.1524), (0.6409, -0.009217, -0.157), (0.6406, -0.007982, -0.1616), (0.6404, -0.004608, -0.165), (0.6403, -7.827e-09, -0.1662), (0.6759, 0.004608, -0.1669), (0.6761, 0.007982, -0.1635), (0.6763, 0.009217, -0.1589), (0.6765, 0.007982, -0.1543), (0.6766, 0.004608, -0.1509), (0.6767, 6.64e-09, -0.1497), (0.6766, -0.004608, -0.1509), (0.6765, -0.007982, -0.1543), (0.6763, -0.009217, -0.1589), (0.6761, -0.007982, -0.1635), (0.6759, -0.004608, -0.1669), (0.6759, -7.447e-09, -0.1681), (0.7116, 0.004608, -0.1681), (0.7117, 0.007982, -0.1648), (0.7118, 0.009217, -0.1602), (0.712, 0.007982, -0.1556), (0.7121, 0.004608, -0.1522), (0.7121, 6.297e-09, -0.1509), (0.7121, -0.004608, -0.1522), (0.712, -0.007982, -0.1556), (0.7118, -0.009217, -0.1602), (0.7117, -0.007982, -0.1648), (0.7116, -0.004608, -0.1681), (0.7116, -7.074e-09, -0.1694), (0.7474, 0.004608, -0.1688), (0.7474, 0.007982, -0.1654), (0.7475, 0.009217, -0.1608), (0.7475, 0.007982, -0.1562), (0.7475, 0.004608, -0.1528), (0.7476, 6.662e-09, -0.1516), (0.7475, -0.004608, -0.1528), (0.7475, -0.007982, -0.1562), (0.7475, -0.009217, -0.1608), (0.7474, -0.007982, -0.1654), (0.7474, -0.004608, -0.1688), (0.7474, -7.424e-09, -0.17), (0.7832, 0.004608, -0.1688), (0.7832, 0.007982, -0.1654), (0.7831, 0.009217, -0.1608), (0.7831, 0.007982, -0.1562), (0.7831, 0.004608, -0.1528), (0.7831, 6.304e-09, -0.1516), (0.7831, -0.004608, -0.1528), (0.7831, -0.007982, -0.1562), (0.7831, -0.009217, -0.1608), (0.7832, -0.007982, -0.1654), (0.7832, -0.004608, -0.1688), (0.7832, -7.067e-09, -0.17), (0.819, 0.004608, -0.1681), (0.8189, 0.007982, -0.1648), (0.8188, 0.009217, -0.1602), (0.8186, 0.007982, -0.1556), (0.8186, 0.004608, -0.1522), (0.8185, 6.654e-09, -0.1509), (0.8186, -0.004608, -0.1522), (0.8186, -0.007982, -0.1556), (0.8188, -0.009217, -0.1602), (0.8189, -0.007982, -0.1648), (0.819, -0.004608, -0.1681), (0.819, -7.432e-09, -0.1694), (0.8547, 0.004608, -0.1669), (0.8545, 0.007982, -0.1635), (0.8543, 0.009217, -0.1589), (0.8541, 0.007982, -0.1543), (0.854, 0.004608, -0.1509), (0.8539, 7.355e-09, -0.1497), (0.854, -0.004608, -0.1509), (0.8541, -0.007982, -0.1543), (0.8543, -0.009217, -0.1589), (0.8545, -0.007982, -0.1635), (0.8547, -0.004608, -0.1669), (0.8547, -8.162e-09, -0.1681), (0.8902, 0.004608, -0.165), (0.89, 0.007982, -0.1616), (0.8897, 0.009217, -0.157), (0.8894, 0.007982, -0.1524), (0.8892, 0.004608, -0.1491), (0.8892, 7.333e-09, -0.1478), (0.8892, -0.004608, -0.1491), (0.8894, -0.007982, -0.1524), (0.8897, -0.009217, -0.157), (0.89, -0.007982, -0.1616), (0.8902, -0.004608, -0.165), (0.8903, -8.006e-09, -0.1662), (0.9256, 0.004608, -0.1625), (0.9253, 0.007982, -0.1591), (0.925, 0.009217, -0.1545), (0.9246, 0.007982, -0.1499), (0.9243, 0.004608, -0.1466), (0.9242, 7.124e-09, -0.1453), (0.9243, -0.004608, -0.1466), (0.9246, -0.007982, -0.1499), (0.925, -0.009217, -0.1545), (0.9253, -0.007982, -0.1591), (0.9256, -0.004608, -0.1625), (0.9257, -8.036e-09, -0.1637), (0.9607, 0.004608, -0.1593), (0.9604, 0.007982, -0.156), (0.9599, 0.009217, -0.1514), (0.9595, 0.007982, -0.1468), (0.9592, 0.004608, -0.1434), (0.959, 7.266e-09, -0.1422), (0.9592, -0.004608, -0.1434), (0.9595, -0.007982, -0.1468), (0.9599, -0.009217, -0.1514), (0.9604, -0.007982, -0.156), (0.9607, -0.004608, -0.1593), (0.9609, -8.074e-09, -0.1606), (0.9956, 0.004608, -0.1555), (0.9952, 0.007982, -0.1522), (0.9946, 0.009217, -0.1476), (0.9941, 0.007982, -0.143), (0.9937, 0.004608, -0.1397), (0.9936, 6.863e-09, -0.1385), (0.9937, -0.004608, -0.1397), (0.9941, -0.007982, -0.143), (0.9946, -0.009217, -0.1476), (0.9952, -0.007982, -0.1522), (0.9956, -0.004608, -0.1555), (0.9957, -7.94e-09, -0.1568), (1.03, 0.004608, -0.1511), (1.03, 0.007982, -0.1478), (1.029, 0.009217, -0.1432), (1.028, 0.007982, -0.1387), (1.028, 0.004608, -0.1353), (1.028, 7.169e-09, -0.1341), (1.028, -0.004608, -0.1353), (1.028, -0.007982, -0.1387), (1.029, -0.009217, -0.1432), (1.03, -0.007982, -0.1478), (1.03, -0.004608, -0.1511), (1.03, -7.992e-09, -0.1524), (1.064, 0.004608, -0.1461), (1.064, 0.007982, -0.1428), (1.063, 0.009217, -0.1382), (1.062, 0.007982, -0.1337), (1.062, 0.004608, -0.1303), (1.061, 7.109e-09, -0.1291), (1.062, -0.004608, -0.1303), (1.062, -0.007982, -0.1337), (1.063, -0.009217, -0.1382), (1.064, -0.007982, -0.1428), (1.064, -0.004608, -0.1461), (1.064, -8.053e-09, -0.1473), (1.098, 0.004608, -0.1404), (1.097, 0.007982, -0.1371), (1.096, 0.009217, -0.1326), (1.096, 0.007982, -0.128), (1.095, 0.004608, -0.1247), (1.095, 6.685e-09, -0.1235), (1.095, -0.004608, -0.1247), (1.096, -0.007982, -0.128), (1.096, -0.009217, -0.1326), (1.097, -0.007982, -0.1371), (1.098, -0.004608, -0.1404), (1.098, -7.941e-09, -0.1416), (1.131, 0.004608, -0.1341), (1.13, 0.007982, -0.1308), (1.129, 0.009217, -0.1263), (1.128, 0.007982, -0.1218), (1.128, 0.004608, -0.1185), (1.128, 6.074e-09, -0.1173), (1.128, -0.004608, -0.1185), (1.128, -0.007982, -0.1218), (1.129, -0.009217, -0.1263), (1.13, -0.007982, -0.1308), (1.131, -0.004608, -0.1341), (1.131, -8.017e-09, -0.1353), (1.164, 0.004608, -0.1272), (1.163, 0.007982, -0.1239), (1.162, 0.009217, -0.1194), (1.161, 0.007982, -0.1149), (1.16, 0.004608, -0.1116), (1.16, 6.708e-09, -0.1104), (1.16, -0.004608, -0.1116), (1.161, -0.007982, -0.1149), (1.162, -0.009217, -0.1194), (1.163, -0.007982, -0.1239), (1.164, -0.004608, -0.1272), (1.164, -8.993e-09, -0.1284), (1.195, 0.004608, -0.1196), (1.195, 0.007982, -0.1164), (1.194, 0.009217, -0.1119), (1.192, 0.007982, -0.1074), (1.192, 0.004608, -0.1041), (1.191, 7.334e-09, -0.1029), (1.192, -0.004608, -0.1041), (1.192, -0.007982, -0.1074), (1.194, -0.009217, -0.1119), (1.195, -0.007982, -0.1164), (1.195, -0.004608, -0.1196), (1.196, -9.084e-09, -0.1208), (1.227, 0.004608, -0.1114), (1.226, 0.007982, -0.1082), (1.225, 0.009217, -0.1037), (1.223, 0.007982, -0.09929), (1.223, 0.004608, -0.09604), (1.222, 7.058e-09, -0.09485), (1.223, -0.004608, -0.09604), (1.223, -0.007982, -0.09929), (1.225, -0.009217, -0.1037), (1.226, -0.007982, -0.1082), (1.227, -0.004608, -0.1114), (1.227, -9.003e-09, -0.1126), (1.257, 0.004608, -0.1026), (1.256, 0.007982, -0.09937), (1.255, 0.009217, -0.09496), (1.254, 0.007982, -0.09055), (1.253, 0.004608, -0.08732), (1.252, 6.597e-09, -0.08614), (1.253, -0.004608, -0.08732), (1.254, -0.007982, -0.09055), (1.255, -0.009217, -0.09496), (1.256, -0.007982, -0.09937), (1.257, -0.004608, -0.1026), (1.258, -8.751e-09, -0.1038), (1.287, 0.004608, -0.09312), (1.286, 0.007982, -0.08992), (1.285, 0.009217, -0.08555), (1.283, 0.007982, -0.08118), (1.282, 0.004608, -0.07798), (1.282, 6.843e-09, -0.07681), (1.282, -0.004608, -0.07798), (1.283, -0.007982, -0.08118), (1.285, -0.009217, -0.08555), (1.286, -0.007982, -0.08992), (1.287, -0.004608, -0.09312), (1.288, -9.4e-09, -0.0943), (1.316, 0.004608, -0.08302), (1.315, 0.007982, -0.07985), (1.313, 0.009217, -0.07552), (1.312, 0.007982, -0.07119), (1.311, 0.004608, -0.06802), (1.31, 6.904e-09, -0.06686), (1.311, -0.004608, -0.06802), (1.312, -0.007982, -0.07119), (1.313, -0.009217, -0.07552), (1.315, -0.007982, -0.07985), (1.316, -0.004608, -0.08302), (1.317, -9.878e-09, -0.08418), (1.348, 0.004608, -0.06843), (1.345, 0.007982, -0.06692), (1.341, 0.009217, -0.06486), (1.337, 0.007982, -0.0628), (1.334, 0.004608, -0.06129), (1.333, 6.741e-09, -0.06074), (1.334, -0.004608, -0.06129), (1.337, -0.007982, -0.0628), (1.341, -0.009217, -0.06486), (1.345, -0.007982, -0.06692), (1.348, -0.004608, -0.06843), (1.35, -9.702e-09, -0.06898)], [], [(9, 7, 8), (10, 7, 9), (10, 6, 7), (11, 6, 10), (11, 5, 6), (0, 5, 11), (0, 4, 5), (1, 4, 0), (1, 3, 4), (2, 3, 1), (19, 21, 20), (19, 22, 21), (18, 22, 19), (18, 23, 22), (17, 23, 18), (17, 12, 23), (16, 12, 17), (16, 13, 12), (15, 13, 16), (15, 14, 13), (24, 36, 47, 35), (25, 37, 36, 24), (26, 38, 37, 25), (27, 39, 38, 26), (28, 40, 39, 27), (29, 41, 40, 28), (30, 42, 41, 29), (31, 43, 42, 30), (32, 44, 43, 31), (33, 45, 44, 32), (34, 46, 45, 33), (35, 47, 46, 34), (36, 48, 59, 47), (37, 49, 48, 36), (38, 50, 49, 37), (39, 51, 50, 38), (40, 52, 51, 39), (41, 53, 52, 40), (42, 54, 53, 41), (43, 55, 54, 42), (44, 56, 55, 43), (45, 57, 56, 44), (46, 58, 57, 45), (47, 59, 58, 46), (48, 60, 71, 59), (49, 61, 60, 48), (50, 62, 61, 49), (51, 63, 62, 50), (52, 64, 63, 51), (53, 65, 64, 52), (54, 66, 65, 53), (55, 67, 66, 54), (56, 68, 67, 55), (57, 69, 68, 56), (58, 70, 69, 57), (59, 71, 70, 58), (60, 72, 83, 71), (61, 73, 72, 60), (62, 74, 73, 61), (63, 75, 74, 62), (64, 76, 75, 63), (65, 77, 76, 64), (66, 78, 77, 65), (67, 79, 78, 66), (68, 80, 79, 67), (69, 81, 80, 68), (70, 82, 81, 69), (71, 83, 82, 70), (72, 84, 95, 83), (73, 85, 84, 72), (74, 86, 85, 73), (75, 87, 86, 74), (76, 88, 87, 75), (77, 89, 88, 76), (78, 90, 89, 77), (79, 91, 90, 78), (80, 92, 91, 79), (81, 93, 92, 80), (82, 94, 93, 81), (83, 95, 94, 82), (84, 96, 107, 95), (85, 97, 96, 84), (86, 98, 97, 85), (87, 99, 98, 86), (88, 100, 99, 87), (89, 101, 100, 88), (90, 102, 101, 89), (91, 103, 102, 90), (92, 104, 103, 91), (93, 105, 104, 92), (94, 106, 105, 93), (95, 107, 106, 94), (96, 108, 119, 107), (97, 109, 108, 96), (98, 110, 109, 97), (99, 111, 110, 98), (100, 112, 111, 99), (101, 113, 112, 100), (102, 114, 113, 101), (103, 115, 114, 102), (104, 116, 115, 103), (105, 117, 116, 104), (106, 118, 117, 105), (107, 119, 118, 106), (108, 120, 131, 119), (109, 121, 120, 108), (110, 122, 121, 109), (111, 123, 122, 110), (112, 124, 123, 111), (113, 125, 124, 112), (114, 126, 125, 113), (115, 127, 126, 114), (116, 128, 127, 115), (117, 129, 128, 116), (118, 130, 129, 117), (119, 131, 130, 118), (120, 132, 143, 131), (121, 133, 132, 120), (122, 134, 133, 121), (123, 135, 134, 122), (124, 136, 135, 123), (125, 137, 136, 124), (126, 138, 137, 125), (127, 139, 138, 126), (128, 140, 139, 127), (129, 141, 140, 128), (130, 142, 141, 129), (131, 143, 142, 130), (132, 144, 155, 143), (133, 145, 144, 132), (134, 146, 145, 133), (135, 147, 146, 134), (136, 148, 147, 135), (137, 149, 148, 136), (138, 150, 149, 137), (139, 151, 150, 138), (140, 152, 151, 139), (141, 153, 152, 140), (142, 154, 153, 141), (143, 155, 154, 142), (144, 156, 167, 155), (145, 157, 156, 144), (146, 158, 157, 145), (147, 159, 158, 146), (148, 160, 159, 147), (149, 161, 160, 148), (150, 162, 161, 149), (151, 163, 162, 150), (152, 164, 163, 151), (153, 165, 164, 152), (154, 166, 165, 153), (155, 167, 166, 154), (156, 168, 179, 167), (157, 169, 168, 156), (158, 170, 169, 157), (159, 171, 170, 158), (160, 172, 171, 159), (161, 173, 172, 160), (162, 174, 173, 161), (163, 175, 174, 162), (164, 176, 175, 163), (165, 177, 176, 164), (166, 178, 177, 165), (167, 179, 178, 166), (168, 180, 191, 179), (169, 181, 180, 168), (170, 182, 181, 169), (171, 183, 182, 170), (172, 184, 183, 171), (173, 185, 184, 172), (174, 186, 185, 173), (175, 187, 186, 174), (176, 188, 187, 175), (177, 189, 188, 176), (178, 190, 189, 177), (179, 191, 190, 178), (180, 192, 203, 191), (181, 193, 192, 180), (182, 194, 193, 181), (183, 195, 194, 182), (184, 196, 195, 183), (185, 197, 196, 184), (186, 198, 197, 185), (187, 199, 198, 186), (188, 200, 199, 187), (189, 201, 200, 188), (190, 202, 201, 189), (191, 203, 202, 190), (192, 204, 215, 203), (193, 205, 204, 192), (194, 206, 205, 193), (195, 207, 206, 194), (196, 208, 207, 195), (197, 209, 208, 196), (198, 210, 209, 197), (199, 211, 210, 198), (200, 212, 211, 199), (201, 213, 212, 200), (202, 214, 213, 201), (203, 215, 214, 202), (204, 216, 227, 215), (205, 217, 216, 204), (206, 218, 217, 205), (207, 219, 218, 206), (208, 220, 219, 207), (209, 221, 220, 208), (210, 222, 221, 209), (211, 223, 222, 210), (212, 224, 223, 211), (213, 225, 224, 212), (214, 226, 225, 213), (215, 227, 226, 214), (216, 228, 239, 227), (217, 229, 228, 216), (218, 230, 229, 217), (219, 231, 230, 218), (220, 232, 231, 219), (221, 233, 232, 220), (222, 234, 233, 221), (223, 235, 234, 222), (224, 236, 235, 223), (225, 237, 236, 224), (226, 238, 237, 225), (227, 239, 238, 226), (228, 240, 251, 239), (229, 241, 240, 228), (230, 242, 241, 229), (231, 243, 242, 230), (232, 244, 243, 231), (233, 245, 244, 232), (234, 246, 245, 233), (235, 247, 246, 234), (236, 248, 247, 235), (237, 249, 248, 236), (238, 250, 249, 237), (239, 251, 250, 238), (240, 252, 263, 251), (241, 253, 252, 240), (242, 254, 253, 241), (243, 255, 254, 242), (244, 256, 255, 243), (245, 257, 256, 244), (246, 258, 257, 245), (247, 259, 258, 246), (248, 260, 259, 247), (249, 261, 260, 248), (250, 262, 261, 249), (251, 263, 262, 250), (252, 264, 275, 263), (253, 265, 264, 252), (254, 266, 265, 253), (255, 267, 266, 254), (256, 268, 267, 255), (257, 269, 268, 256), (258, 270, 269, 257), (259, 271, 270, 258), (260, 272, 271, 259), (261, 273, 272, 260), (262, 274, 273, 261), (263, 275, 274, 262), (264, 276, 287, 275), (265, 277, 276, 264), (266, 278, 277, 265), (267, 279, 278, 266), (268, 280, 279, 267), (269, 281, 280, 268), (270, 282, 281, 269), (271, 283, 282, 270), (272, 284, 283, 271), (273, 285, 284, 272), (274, 286, 285, 273), (275, 287, 286, 274), (276, 288, 299, 287), (277, 289, 288, 276), (278, 290, 289, 277), (279, 291, 290, 278), (280, 292, 291, 279), (281, 293, 292, 280), (282, 294, 293, 281), (283, 295, 294, 282), (284, 296, 295, 283), (285, 297, 296, 284), (286, 298, 297, 285), (287, 299, 298, 286), (288, 300, 311, 299), (289, 301, 300, 288), (290, 302, 301, 289), (291, 303, 302, 290), (292, 304, 303, 291), (293, 305, 304, 292), (294, 306, 305, 293), (295, 307, 306, 294), (296, 308, 307, 295), (297, 309, 308, 296), (298, 310, 309, 297), (299, 311, 310, 298), (300, 312, 323, 311), (301, 313, 312, 300), (302, 314, 313, 301), (303, 315, 314, 302), (304, 316, 315, 303), (305, 317, 316, 304), (306, 318, 317, 305), (307, 319, 318, 306), (308, 320, 319, 307), (309, 321, 320, 308), (310, 322, 321, 309), (311, 323, 322, 310), (312, 324, 335, 323), (313, 325, 324, 312), (314, 326, 325, 313), (315, 327, 326, 314), (316, 328, 327, 315), (317, 329, 328, 316), (318, 330, 329, 317), (319, 331, 330, 318), (320, 332, 331, 319), (321, 333, 332, 320), (322, 334, 333, 321), (323, 335, 334, 322), (324, 336, 347, 335), (325, 337, 336, 324), (326, 338, 337, 325), (327, 339, 338, 326), (328, 340, 339, 327), (329, 341, 340, 328), (330, 342, 341, 329), (331, 343, 342, 330), (332, 344, 343, 331), (333, 345, 344, 332), (334, 346, 345, 333), (335, 347, 346, 334), (336, 348, 359, 347), (337, 349, 348, 336), (338, 350, 349, 337), (339, 351, 350, 338), (340, 352, 351, 339), (341, 353, 352, 340), (342, 354, 353, 341), (343, 355, 354, 342), (344, 356, 355, 343), (345, 357, 356, 344), (346, 358, 357, 345), (347, 359, 358, 346), (348, 360, 371, 359), (349, 361, 360, 348), (350, 362, 361, 349), (351, 363, 362, 350), (352, 364, 363, 351), (353, 365, 364, 352), (354, 366, 365, 353), (355, 367, 366, 354), (356, 368, 367, 355), (357, 369, 368, 356), (358, 370, 369, 357), (359, 371, 370, 358), (360, 372, 383, 371), (361, 373, 372, 360), (362, 374, 373, 361), (363, 375, 374, 362), (364, 376, 375, 363), (365, 377, 376, 364), (366, 378, 377, 365), (367, 379, 378, 366), (368, 380, 379, 367), (369, 381, 380, 368), (370, 382, 381, 369), (371, 383, 382, 370), (372, 384, 395, 383), (373, 385, 384, 372), (374, 386, 385, 373), (375, 387, 386, 374), (376, 388, 387, 375), (377, 389, 388, 376), (378, 390, 389, 377), (379, 391, 390, 378), (380, 392, 391, 379), (381, 393, 392, 380), (382, 394, 393, 381), (383, 395, 394, 382), (384, 396, 407, 395), (385, 397, 396, 384), (386, 398, 397, 385), (387, 399, 398, 386), (388, 400, 399, 387), (389, 401, 400, 388), (390, 402, 401, 389), (391, 403, 402, 390), (392, 404, 403, 391), (393, 405, 404, 392), (394, 406, 405, 393), (395, 407, 406, 394), (396, 408, 419, 407), (397, 409, 408, 396), (398, 410, 409, 397), (399, 411, 410, 398), (400, 412, 411, 399), (401, 413, 412, 400), (402, 414, 413, 401), (403, 415, 414, 402), (404, 416, 415, 403), (405, 417, 416, 404), (406, 418, 417, 405), (407, 419, 418, 406), (408, 420, 431, 419), (409, 421, 420, 408), (410, 422, 421, 409), (411, 423, 422, 410), (412, 424, 423, 411), (413, 425, 424, 412), (414, 426, 425, 413), (415, 427, 426, 414), (416, 428, 427, 415), (417, 429, 428, 416), (418, 430, 429, 417), (419, 431, 430, 418), (420, 432, 443, 431), (421, 433, 432, 420), (422, 434, 433, 421), (423, 435, 434, 422), (424, 436, 435, 423), (425, 437, 436, 424), (426, 438, 437, 425), (427, 439, 438, 426), (428, 440, 439, 427), (429, 441, 440, 428), (430, 442, 441, 429), (431, 443, 442, 430), (432, 444, 455, 443), (433, 445, 444, 432), (434, 446, 445, 433), (435, 447, 446, 434), (436, 448, 447, 435), (437, 449, 448, 436), (438, 450, 449, 437), (439, 451, 450, 438), (440, 452, 451, 439), (441, 453, 452, 440), (442, 454, 453, 441), (443, 455, 454, 442)])
me_nurbscurve.polygons.foreach_set('use_smooth', [True] * 440)
_uv = me_nurbscurve.uv_layers.new(name='UVMap')
_uv.uv.foreach_set('vector', [0.8182, 0.0, 0.6364, 0.0, 0.7273, 0.0, 0.9091, 0.0, 0.6364, 0.0, 0.8182, 0.0, 0.9091, 0.0, 0.5455, 0.0, 0.6364, 0.0, 1.0, 0.0, 0.5455, 0.0, 0.9091, 0.0, 1.0, 0.0, 0.4545, 0.0, 0.5455, 0.0, 0.0, 0.0, 0.4545, 0.0, 1.0, 0.0, 0.0, 0.0, 0.3636, 0.0, 0.4545, 0.0, 0.09091, 0.0, 0.3636, 0.0, 0.0, 0.0, 0.09091, 0.0, 0.2727, 0.0, 0.3636, 0.0, 0.1818, 0.0, 0.2727, 0.0, 0.09091, 0.0, 0.6364, 0.0, 0.8182, 0.0, 0.7273, 0.0, 0.6364, 0.0, 0.9091, 0.0, 0.8182, 0.0, 0.5455, 0.0, 0.9091, 0.0, 0.6364, 0.0, 0.5455, 0.0, 1.0, 0.0, 0.9091, 0.0, 0.4545, 0.0, 1.0, 0.0, 0.5455, 0.0, 0.4545, 0.0, 0.0, 0.0, 1.0, 0.0, 0.3636, 0.0, 0.0, 0.0, 0.4545, 0.0, 0.3636, 0.0, 0.09091, 0.0, 0.0, 0.0, 0.2727, 0.0, 0.09091, 0.0, 0.3636, 0.0, 0.2727, 0.0, 0.1818, 0.0, 0.09091, 0.0, 0.0, 1.0, 0.02857, 1.0, 0.02857, 0.9167, 0.0, 0.9167, 0.0, 0.08333, 0.02857, 0.08333, 0.02857, 0.0, 0.0, 0.0, 0.0, 0.1667, 0.02857, 0.1667, 0.02857, 0.08333, 0.0, 0.08333, 0.0, 0.25, 0.02857, 0.25, 0.02857, 0.1667, 0.0, 0.1667, 0.0, 0.3333, 0.02857, 0.3333, 0.02857, 0.25, 0.0, 0.25, 0.0, 0.4167, 0.02857, 0.4167, 0.02857, 0.3333, 0.0, 0.3333, 0.0, 0.5, 0.02857, 0.5, 0.02857, 0.4167, 0.0, 0.4167, 0.0, 0.5833, 0.02857, 0.5833, 0.02857, 0.5, 0.0, 0.5, 0.0, 0.6667, 0.02857, 0.6667, 0.02857, 0.5833, 0.0, 0.5833, 0.0, 0.75, 0.02857, 0.75, 0.02857, 0.6667, 0.0, 0.6667, 0.0, 0.8333, 0.02857, 0.8333, 0.02857, 0.75, 0.0, 0.75, 0.0, 0.9167, 0.02857, 0.9167, 0.02857, 0.8333, 0.0, 0.8333, 0.02857, 1.0, 0.05714, 1.0, 0.05714, 0.9167, 0.02857, 0.9167, 0.02857, 0.08333, 0.05714, 0.08333, 0.05714, 0.0, 0.02857, 0.0, 0.02857, 0.1667, 0.05714, 0.1667, 0.05714, 0.08333, 0.02857, 0.08333, 0.02857, 0.25, 0.05714, 0.25, 0.05714, 0.1667, 0.02857, 0.1667, 0.02857, 0.3333, 0.05714, 0.3333, 0.05714, 0.25, 0.02857, 0.25, 0.02857, 0.4167, 0.05714, 0.4167, 0.05714, 0.3333, 0.02857, 0.3333, 0.02857, 0.5, 0.05714, 0.5, 0.05714, 0.4167, 0.02857, 0.4167, 0.02857, 0.5833, 0.05714, 0.5833, 0.05714, 0.5, 0.02857, 0.5, 0.02857, 0.6667, 0.05714, 0.6667, 0.05714, 0.5833, 0.02857, 0.5833, 0.02857, 0.75, 0.05714, 0.75, 0.05714, 0.6667, 0.02857, 0.6667, 0.02857, 0.8333, 0.05714, 0.8333, 0.05714, 0.75, 0.02857, 0.75, 0.02857, 0.9167, 0.05714, 0.9167, 0.05714, 0.8333, 0.02857, 0.8333, 0.05714, 1.0, 0.08571, 1.0, 0.08571, 0.9167, 0.05714, 0.9167, 0.05714, 0.08333, 0.08571, 0.08333, 0.08571, 0.0, 0.05714, 0.0, 0.05714, 0.1667, 0.08571, 0.1667, 0.08571, 0.08333, 0.05714, 0.08333, 0.05714, 0.25, 0.08571, 0.25, 0.08571, 0.1667, 0.05714, 0.1667, 0.05714, 0.3333, 0.08571, 0.3333, 0.08571, 0.25, 0.05714, 0.25, 0.05714, 0.4167, 0.08571, 0.4167, 0.08571, 0.3333, 0.05714, 0.3333, 0.05714, 0.5, 0.08571, 0.5, 0.08571, 0.4167, 0.05714, 0.4167, 0.05714, 0.5833, 0.08571, 0.5833, 0.08571, 0.5, 0.05714, 0.5, 0.05714, 0.6667, 0.08571, 0.6667, 0.08571, 0.5833, 0.05714, 0.5833, 0.05714, 0.75, 0.08571, 0.75, 0.08571, 0.6667, 0.05714, 0.6667, 0.05714, 0.8333, 0.08571, 0.8333, 0.08571, 0.75, 0.05714, 0.75, 0.05714, 0.9167, 0.08571, 0.9167, 0.08571, 0.8333, 0.05714, 0.8333, 0.08571, 1.0, 0.1143, 1.0, 0.1143, 0.9167, 0.08571, 0.9167, 0.08571, 0.08333, 0.1143, 0.08333, 0.1143, 0.0, 0.08571, 0.0, 0.08571, 0.1667, 0.1143, 0.1667, 0.1143, 0.08333, 0.08571, 0.08333, 0.08571, 0.25, 0.1143, 0.25, 0.1143, 0.1667, 0.08571, 0.1667, 0.08571, 0.3333, 0.1143, 0.3333, 0.1143, 0.25, 0.08571, 0.25, 0.08571, 0.4167, 0.1143, 0.4167, 0.1143, 0.3333, 0.08571, 0.3333, 0.08571, 0.5, 0.1143, 0.5, 0.1143, 0.4167, 0.08571, 0.4167, 0.08571, 0.5833, 0.1143, 0.5833, 0.1143, 0.5, 0.08571, 0.5, 0.08571, 0.6667, 0.1143, 0.6667, 0.1143, 0.5833, 0.08571, 0.5833, 0.08571, 0.75, 0.1143, 0.75, 0.1143, 0.6667, 0.08571, 0.6667, 0.08571, 0.8333, 0.1143, 0.8333, 0.1143, 0.75, 0.08571, 0.75, 0.08571, 0.9167, 0.1143, 0.9167, 0.1143, 0.8333, 0.08571, 0.8333, 0.1143, 1.0, 0.1429, 1.0, 0.1429, 0.9167, 0.1143, 0.9167, 0.1143, 0.08333, 0.1429, 0.08333, 0.1429, 0.0, 0.1143, 0.0, 0.1143, 0.1667, 0.1429, 0.1667, 0.1429, 0.08333, 0.1143, 0.08333, 0.1143, 0.25, 0.1429, 0.25, 0.1429, 0.1667, 0.1143, 0.1667, 0.1143, 0.3333, 0.1429, 0.3333, 0.1429, 0.25, 0.1143, 0.25, 0.1143, 0.4167, 0.1429, 0.4167, 0.1429, 0.3333, 0.1143, 0.3333, 0.1143, 0.5, 0.1429, 0.5, 0.1429, 0.4167, 0.1143, 0.4167, 0.1143, 0.5833, 0.1429, 0.5833, 0.1429, 0.5, 0.1143, 0.5, 0.1143, 0.6667, 0.1429, 0.6667, 0.1429, 0.5833, 0.1143, 0.5833, 0.1143, 0.75, 0.1429, 0.75, 0.1429, 0.6667, 0.1143, 0.6667, 0.1143, 0.8333, 0.1429, 0.8333, 0.1429, 0.75, 0.1143, 0.75, 0.1143, 0.9167, 0.1429, 0.9167, 0.1429, 0.8333, 0.1143, 0.8333, 0.1429, 1.0, 0.1714, 1.0, 0.1714, 0.9167, 0.1429, 0.9167, 0.1429, 0.08333, 0.1714, 0.08333, 0.1714, 0.0, 0.1429, 0.0, 0.1429, 0.1667, 0.1714, 0.1667, 0.1714, 0.08333, 0.1429, 0.08333, 0.1429, 0.25, 0.1714, 0.25, 0.1714, 0.1667, 0.1429, 0.1667, 0.1429, 0.3333, 0.1714, 0.3333, 0.1714, 0.25, 0.1429, 0.25, 0.1429, 0.4167, 0.1714, 0.4167, 0.1714, 0.3333, 0.1429, 0.3333, 0.1429, 0.5, 0.1714, 0.5, 0.1714, 0.4167, 0.1429, 0.4167, 0.1429, 0.5833, 0.1714, 0.5833, 0.1714, 0.5, 0.1429, 0.5, 0.1429, 0.6667, 0.1714, 0.6667, 0.1714, 0.5833, 0.1429, 0.5833, 0.1429, 0.75, 0.1714, 0.75, 0.1714, 0.6667, 0.1429, 0.6667, 0.1429, 0.8333, 0.1714, 0.8333, 0.1714, 0.75, 0.1429, 0.75, 0.1429, 0.9167, 0.1714, 0.9167, 0.1714, 0.8333, 0.1429, 0.8333, 0.1714, 1.0, 0.2, 1.0, 0.2, 0.9167, 0.1714, 0.9167, 0.1714, 0.08333, 0.2, 0.08333, 0.2, 0.0, 0.1714, 0.0, 0.1714, 0.1667, 0.2, 0.1667, 0.2, 0.08333, 0.1714, 0.08333, 0.1714, 0.25, 0.2, 0.25, 0.2, 0.1667, 0.1714, 0.1667, 0.1714, 0.3333, 0.2, 0.3333, 0.2, 0.25, 0.1714, 0.25, 0.1714, 0.4167, 0.2, 0.4167, 0.2, 0.3333, 0.1714, 0.3333, 0.1714, 0.5, 0.2, 0.5, 0.2, 0.4167, 0.1714, 0.4167, 0.1714, 0.5833, 0.2, 0.5833, 0.2, 0.5, 0.1714, 0.5, 0.1714, 0.6667, 0.2, 0.6667, 0.2, 0.5833, 0.1714, 0.5833, 0.1714, 0.75, 0.2, 0.75, 0.2, 0.6667, 0.1714, 0.6667, 0.1714, 0.8333, 0.2, 0.8333, 0.2, 0.75, 0.1714, 0.75, 0.1714, 0.9167, 0.2, 0.9167, 0.2, 0.8333, 0.1714, 0.8333, 0.2, 1.0, 0.2286, 1.0, 0.2286, 0.9167, 0.2, 0.9167, 0.2, 0.08333, 0.2286, 0.08333, 0.2286, 0.0, 0.2, 0.0, 0.2, 0.1667, 0.2286, 0.1667, 0.2286, 0.08333, 0.2, 0.08333, 0.2, 0.25, 0.2286, 0.25, 0.2286, 0.1667, 0.2, 0.1667, 0.2, 0.3333, 0.2286, 0.3333, 0.2286, 0.25, 0.2, 0.25, 0.2, 0.4167, 0.2286, 0.4167, 0.2286, 0.3333, 0.2, 0.3333, 0.2, 0.5, 0.2286, 0.5, 0.2286, 0.4167, 0.2, 0.4167, 0.2, 0.5833, 0.2286, 0.5833, 0.2286, 0.5, 0.2, 0.5, 0.2, 0.6667, 0.2286, 0.6667, 0.2286, 0.5833, 0.2, 0.5833, 0.2, 0.75, 0.2286, 0.75, 0.2286, 0.6667, 0.2, 0.6667, 0.2, 0.8333, 0.2286, 0.8333, 0.2286, 0.75, 0.2, 0.75, 0.2, 0.9167, 0.2286, 0.9167, 0.2286, 0.8333, 0.2, 0.8333, 0.2286, 1.0, 0.2571, 1.0, 0.2571, 0.9167, 0.2286, 0.9167, 0.2286, 0.08333, 0.2571, 0.08333, 0.2571, 0.0, 0.2286, 0.0, 0.2286, 0.1667, 0.2571, 0.1667, 0.2571, 0.08333, 0.2286, 0.08333, 0.2286, 0.25, 0.2571, 0.25, 0.2571, 0.1667, 0.2286, 0.1667, 0.2286, 0.3333, 0.2571, 0.3333, 0.2571, 0.25, 0.2286, 0.25, 0.2286, 0.4167, 0.2571, 0.4167, 0.2571, 0.3333, 0.2286, 0.3333, 0.2286, 0.5, 0.2571, 0.5, 0.2571, 0.4167, 0.2286, 0.4167, 0.2286, 0.5833, 0.2571, 0.5833, 0.2571, 0.5, 0.2286, 0.5, 0.2286, 0.6667, 0.2571, 0.6667, 0.2571, 0.5833, 0.2286, 0.5833, 0.2286, 0.75, 0.2571, 0.75, 0.2571, 0.6667, 0.2286, 0.6667, 0.2286, 0.8333, 0.2571, 0.8333, 0.2571, 0.75, 0.2286, 0.75, 0.2286, 0.9167, 0.2571, 0.9167, 0.2571, 0.8333, 0.2286, 0.8333, 0.2571, 1.0, 0.2857, 1.0, 0.2857, 0.9167, 0.2571, 0.9167, 0.2571, 0.08333, 0.2857, 0.08333, 0.2857, 0.0, 0.2571, 0.0, 0.2571, 0.1667, 0.2857, 0.1667, 0.2857, 0.08333, 0.2571, 0.08333, 0.2571, 0.25, 0.2857, 0.25, 0.2857, 0.1667, 0.2571, 0.1667, 0.2571, 0.3333, 0.2857, 0.3333, 0.2857, 0.25, 0.2571, 0.25, 0.2571, 0.4167, 0.2857, 0.4167, 0.2857, 0.3333, 0.2571, 0.3333, 0.2571, 0.5, 0.2857, 0.5, 0.2857, 0.4167, 0.2571, 0.4167, 0.2571, 0.5833, 0.2857, 0.5833, 0.2857, 0.5, 0.2571, 0.5, 0.2571, 0.6667, 0.2857, 0.6667, 0.2857, 0.5833, 0.2571, 0.5833, 0.2571, 0.75, 0.2857, 0.75, 0.2857, 0.6667, 0.2571, 0.6667, 0.2571, 0.8333, 0.2857, 0.8333, 0.2857, 0.75, 0.2571, 0.75, 0.2571, 0.9167, 0.2857, 0.9167, 0.2857, 0.8333, 0.2571, 0.8333, 0.2857, 1.0, 0.3143, 1.0, 0.3143, 0.9167, 0.2857, 0.9167, 0.2857, 0.08333, 0.3143, 0.08333, 0.3143, 0.0, 0.2857, 0.0, 0.2857, 0.1667, 0.3143, 0.1667, 0.3143, 0.08333, 0.2857, 0.08333, 0.2857, 0.25, 0.3143, 0.25, 0.3143, 0.1667, 0.2857, 0.1667, 0.2857, 0.3333, 0.3143, 0.3333, 0.3143, 0.25, 0.2857, 0.25, 0.2857, 0.4167, 0.3143, 0.4167, 0.3143, 0.3333, 0.2857, 0.3333, 0.2857, 0.5, 0.3143, 0.5, 0.3143, 0.4167, 0.2857, 0.4167, 0.2857, 0.5833, 0.3143, 0.5833, 0.3143, 0.5, 0.2857, 0.5, 0.2857, 0.6667, 0.3143, 0.6667, 0.3143, 0.5833, 0.2857, 0.5833, 0.2857, 0.75, 0.3143, 0.75, 0.3143, 0.6667, 0.2857, 0.6667, 0.2857, 0.8333, 0.3143, 0.8333, 0.3143, 0.75, 0.2857, 0.75, 0.2857, 0.9167, 0.3143, 0.9167, 0.3143, 0.8333, 0.2857, 0.8333, 0.3143, 1.0, 0.3429, 1.0, 0.3429, 0.9167, 0.3143, 0.9167, 0.3143, 0.08333, 0.3429, 0.08333, 0.3429, 0.0, 0.3143, 0.0, 0.3143, 0.1667, 0.3429, 0.1667, 0.3429, 0.08333, 0.3143, 0.08333, 0.3143, 0.25, 0.3429, 0.25, 0.3429, 0.1667, 0.3143, 0.1667, 0.3143, 0.3333, 0.3429, 0.3333, 0.3429, 0.25, 0.3143, 0.25, 0.3143, 0.4167, 0.3429, 0.4167, 0.3429, 0.3333, 0.3143, 0.3333, 0.3143, 0.5, 0.3429, 0.5, 0.3429, 0.4167, 0.3143, 0.4167, 0.3143, 0.5833, 0.3429, 0.5833, 0.3429, 0.5, 0.3143, 0.5, 0.3143, 0.6667, 0.3429, 0.6667, 0.3429, 0.5833, 0.3143, 0.5833, 0.3143, 0.75, 0.3429, 0.75, 0.3429, 0.6667, 0.3143, 0.6667, 0.3143, 0.8333, 0.3429, 0.8333, 0.3429, 0.75, 0.3143, 0.75, 0.3143, 0.9167, 0.3429, 0.9167, 0.3429, 0.8333, 0.3143, 0.8333, 0.3429, 1.0, 0.3714, 1.0, 0.3714, 0.9167, 0.3429, 0.9167, 0.3429, 0.08333, 0.3714, 0.08333, 0.3714, 0.0, 0.3429, 0.0, 0.3429, 0.1667, 0.3714, 0.1667, 0.3714, 0.08333, 0.3429, 0.08333, 0.3429, 0.25, 0.3714, 0.25, 0.3714, 0.1667, 0.3429, 0.1667, 0.3429, 0.3333, 0.3714, 0.3333, 0.3714, 0.25, 0.3429, 0.25, 0.3429, 0.4167, 0.3714, 0.4167, 0.3714, 0.3333, 0.3429, 0.3333, 0.3429, 0.5, 0.3714, 0.5, 0.3714, 0.4167, 0.3429, 0.4167, 0.3429, 0.5833, 0.3714, 0.5833, 0.3714, 0.5, 0.3429, 0.5, 0.3429, 0.6667, 0.3714, 0.6667, 0.3714, 0.5833, 0.3429, 0.5833, 0.3429, 0.75, 0.3714, 0.75, 0.3714, 0.6667, 0.3429, 0.6667, 0.3429, 0.8333, 0.3714, 0.8333, 0.3714, 0.75, 0.3429, 0.75, 0.3429, 0.9167, 0.3714, 0.9167, 0.3714, 0.8333, 0.3429, 0.8333, 0.3714, 1.0, 0.4, 1.0, 0.4, 0.9167, 0.3714, 0.9167, 0.3714, 0.08333, 0.4, 0.08333, 0.4, 0.0, 0.3714, 0.0, 0.3714, 0.1667, 0.4, 0.1667, 0.4, 0.08333, 0.3714, 0.08333, 0.3714, 0.25, 0.4, 0.25, 0.4, 0.1667, 0.3714, 0.1667, 0.3714, 0.3333, 0.4, 0.3333, 0.4, 0.25, 0.3714, 0.25, 0.3714, 0.4167, 0.4, 0.4167, 0.4, 0.3333, 0.3714, 0.3333, 0.3714, 0.5, 0.4, 0.5, 0.4, 0.4167, 0.3714, 0.4167, 0.3714, 0.5833, 0.4, 0.5833, 0.4, 0.5, 0.3714, 0.5, 0.3714, 0.6667, 0.4, 0.6667, 0.4, 0.5833, 0.3714, 0.5833, 0.3714, 0.75, 0.4, 0.75, 0.4, 0.6667, 0.3714, 0.6667, 0.3714, 0.8333, 0.4, 0.8333, 0.4, 0.75, 0.3714, 0.75, 0.3714, 0.9167, 0.4, 0.9167, 0.4, 0.8333, 0.3714, 0.8333, 0.4, 1.0, 0.4286, 1.0, 0.4286, 0.9167, 0.4, 0.9167, 0.4, 0.08333, 0.4286, 0.08333, 0.4286, 0.0, 0.4, 0.0, 0.4, 0.1667, 0.4286, 0.1667, 0.4286, 0.08333, 0.4, 0.08333, 0.4, 0.25, 0.4286, 0.25, 0.4286, 0.1667, 0.4, 0.1667, 0.4, 0.3333, 0.4286, 0.3333, 0.4286, 0.25, 0.4, 0.25, 0.4, 0.4167, 0.4286, 0.4167, 0.4286, 0.3333, 0.4, 0.3333, 0.4, 0.5, 0.4286, 0.5, 0.4286, 0.4167, 0.4, 0.4167, 0.4, 0.5833, 0.4286, 0.5833, 0.4286, 0.5, 0.4, 0.5, 0.4, 0.6667, 0.4286, 0.6667, 0.4286, 0.5833, 0.4, 0.5833, 0.4, 0.75, 0.4286, 0.75, 0.4286, 0.6667, 0.4, 0.6667, 0.4, 0.8333, 0.4286, 0.8333, 0.4286, 0.75, 0.4, 0.75, 0.4, 0.9167, 0.4286, 0.9167, 0.4286, 0.8333, 0.4, 0.8333, 0.4286, 1.0, 0.4571, 1.0, 0.4571, 0.9167, 0.4286, 0.9167, 0.4286, 0.08333, 0.4571, 0.08333, 0.4571, 0.0, 0.4286, 0.0, 0.4286, 0.1667, 0.4571, 0.1667, 0.4571, 0.08333, 0.4286, 0.08333, 0.4286, 0.25, 0.4571, 0.25, 0.4571, 0.1667, 0.4286, 0.1667, 0.4286, 0.3333, 0.4571, 0.3333, 0.4571, 0.25, 0.4286, 0.25, 0.4286, 0.4167, 0.4571, 0.4167, 0.4571, 0.3333, 0.4286, 0.3333, 0.4286, 0.5, 0.4571, 0.5, 0.4571, 0.4167, 0.4286, 0.4167, 0.4286, 0.5833, 0.4571, 0.5833, 0.4571, 0.5, 0.4286, 0.5, 0.4286, 0.6667, 0.4571, 0.6667, 0.4571, 0.5833, 0.4286, 0.5833, 0.4286, 0.75, 0.4571, 0.75, 0.4571, 0.6667, 0.4286, 0.6667, 0.4286, 0.8333, 0.4571, 0.8333, 0.4571, 0.75, 0.4286, 0.75, 0.4286, 0.9167, 0.4571, 0.9167, 0.4571, 0.8333, 0.4286, 0.8333, 0.4571, 1.0, 0.4857, 1.0, 0.4857, 0.9167, 0.4571, 0.9167, 0.4571, 0.08333, 0.4857, 0.08333, 0.4857, 0.0, 0.4571, 0.0, 0.4571, 0.1667, 0.4857, 0.1667, 0.4857, 0.08333, 0.4571, 0.08333, 0.4571, 0.25, 0.4857, 0.25, 0.4857, 0.1667, 0.4571, 0.1667, 0.4571, 0.3333, 0.4857, 0.3333, 0.4857, 0.25, 0.4571, 0.25, 0.4571, 0.4167, 0.4857, 0.4167, 0.4857, 0.3333, 0.4571, 0.3333, 0.4571, 0.5, 0.4857, 0.5, 0.4857, 0.4167, 0.4571, 0.4167, 0.4571, 0.5833, 0.4857, 0.5833, 0.4857, 0.5, 0.4571, 0.5, 0.4571, 0.6667, 0.4857, 0.6667, 0.4857, 0.5833, 0.4571, 0.5833, 0.4571, 0.75, 0.4857, 0.75, 0.4857, 0.6667, 0.4571, 0.6667, 0.4571, 0.8333, 0.4857, 0.8333, 0.4857, 0.75, 0.4571, 0.75, 0.4571, 0.9167, 0.4857, 0.9167, 0.4857, 0.8333, 0.4571, 0.8333, 0.4857, 1.0, 0.5143, 1.0, 0.5143, 0.9167, 0.4857, 0.9167, 0.4857, 0.08333, 0.5143, 0.08333, 0.5143, 0.0, 0.4857, 0.0, 0.4857, 0.1667, 0.5143, 0.1667, 0.5143, 0.08333, 0.4857, 0.08333, 0.4857, 0.25, 0.5143, 0.25, 0.5143, 0.1667, 0.4857, 0.1667, 0.4857, 0.3333, 0.5143, 0.3333, 0.5143, 0.25, 0.4857, 0.25, 0.4857, 0.4167, 0.5143, 0.4167, 0.5143, 0.3333, 0.4857, 0.3333, 0.4857, 0.5, 0.5143, 0.5, 0.5143, 0.4167, 0.4857, 0.4167, 0.4857, 0.5833, 0.5143, 0.5833, 0.5143, 0.5, 0.4857, 0.5, 0.4857, 0.6667, 0.5143, 0.6667, 0.5143, 0.5833, 0.4857, 0.5833, 0.4857, 0.75, 0.5143, 0.75, 0.5143, 0.6667, 0.4857, 0.6667, 0.4857, 0.8333, 0.5143, 0.8333, 0.5143, 0.75, 0.4857, 0.75, 0.4857, 0.9167, 0.5143, 0.9167, 0.5143, 0.8333, 0.4857, 0.8333, 0.5143, 1.0, 0.5429, 1.0, 0.5429, 0.9167, 0.5143, 0.9167, 0.5143, 0.08333, 0.5429, 0.08333, 0.5429, 0.0, 0.5143, 0.0, 0.5143, 0.1667, 0.5429, 0.1667, 0.5429, 0.08333, 0.5143, 0.08333, 0.5143, 0.25, 0.5429, 0.25, 0.5429, 0.1667, 0.5143, 0.1667, 0.5143, 0.3333, 0.5429, 0.3333, 0.5429, 0.25, 0.5143, 0.25, 0.5143, 0.4167, 0.5429, 0.4167, 0.5429, 0.3333, 0.5143, 0.3333, 0.5143, 0.5, 0.5429, 0.5, 0.5429, 0.4167, 0.5143, 0.4167, 0.5143, 0.5833, 0.5429, 0.5833, 0.5429, 0.5, 0.5143, 0.5, 0.5143, 0.6667, 0.5429, 0.6667, 0.5429, 0.5833, 0.5143, 0.5833, 0.5143, 0.75, 0.5429, 0.75, 0.5429, 0.6667, 0.5143, 0.6667, 0.5143, 0.8333, 0.5429, 0.8333, 0.5429, 0.75, 0.5143, 0.75, 0.5143, 0.9167, 0.5429, 0.9167, 0.5429, 0.8333, 0.5143, 0.8333, 0.5429, 1.0, 0.5714, 1.0, 0.5714, 0.9167, 0.5429, 0.9167, 0.5429, 0.08333, 0.5714, 0.08333, 0.5714, 0.0, 0.5429, 0.0, 0.5429, 0.1667, 0.5714, 0.1667, 0.5714, 0.08333, 0.5429, 0.08333, 0.5429, 0.25, 0.5714, 0.25, 0.5714, 0.1667, 0.5429, 0.1667, 0.5429, 0.3333, 0.5714, 0.3333, 0.5714, 0.25, 0.5429, 0.25, 0.5429, 0.4167, 0.5714, 0.4167, 0.5714, 0.3333, 0.5429, 0.3333, 0.5429, 0.5, 0.5714, 0.5, 0.5714, 0.4167, 0.5429, 0.4167, 0.5429, 0.5833, 0.5714, 0.5833, 0.5714, 0.5, 0.5429, 0.5, 0.5429, 0.6667, 0.5714, 0.6667, 0.5714, 0.5833, 0.5429, 0.5833, 0.5429, 0.75, 0.5714, 0.75, 0.5714, 0.6667, 0.5429, 0.6667, 0.5429, 0.8333, 0.5714, 0.8333, 0.5714, 0.75, 0.5429, 0.75, 0.5429, 0.9167, 0.5714, 0.9167, 0.5714, 0.8333, 0.5429, 0.8333, 0.5714, 1.0, 0.6, 1.0, 0.6, 0.9167, 0.5714, 0.9167, 0.5714, 0.08333, 0.6, 0.08333, 0.6, 0.0, 0.5714, 0.0, 0.5714, 0.1667, 0.6, 0.1667, 0.6, 0.08333, 0.5714, 0.08333, 0.5714, 0.25, 0.6, 0.25, 0.6, 0.1667, 0.5714, 0.1667, 0.5714, 0.3333, 0.6, 0.3333, 0.6, 0.25, 0.5714, 0.25, 0.5714, 0.4167, 0.6, 0.4167, 0.6, 0.3333, 0.5714, 0.3333, 0.5714, 0.5, 0.6, 0.5, 0.6, 0.4167, 0.5714, 0.4167, 0.5714, 0.5833, 0.6, 0.5833, 0.6, 0.5, 0.5714, 0.5, 0.5714, 0.6667, 0.6, 0.6667, 0.6, 0.5833, 0.5714, 0.5833, 0.5714, 0.75, 0.6, 0.75, 0.6, 0.6667, 0.5714, 0.6667, 0.5714, 0.8333, 0.6, 0.8333, 0.6, 0.75, 0.5714, 0.75, 0.5714, 0.9167, 0.6, 0.9167, 0.6, 0.8333, 0.5714, 0.8333, 0.6, 1.0, 0.6286, 1.0, 0.6286, 0.9167, 0.6, 0.9167, 0.6, 0.08333, 0.6286, 0.08333, 0.6286, 0.0, 0.6, 0.0, 0.6, 0.1667, 0.6286, 0.1667, 0.6286, 0.08333, 0.6, 0.08333, 0.6, 0.25, 0.6286, 0.25, 0.6286, 0.1667, 0.6, 0.1667, 0.6, 0.3333, 0.6286, 0.3333, 0.6286, 0.25, 0.6, 0.25, 0.6, 0.4167, 0.6286, 0.4167, 0.6286, 0.3333, 0.6, 0.3333, 0.6, 0.5, 0.6286, 0.5, 0.6286, 0.4167, 0.6, 0.4167, 0.6, 0.5833, 0.6286, 0.5833, 0.6286, 0.5, 0.6, 0.5, 0.6, 0.6667, 0.6286, 0.6667, 0.6286, 0.5833, 0.6, 0.5833, 0.6, 0.75, 0.6286, 0.75, 0.6286, 0.6667, 0.6, 0.6667, 0.6, 0.8333, 0.6286, 0.8333, 0.6286, 0.75, 0.6, 0.75, 0.6, 0.9167, 0.6286, 0.9167, 0.6286, 0.8333, 0.6, 0.8333, 0.6286, 1.0, 0.6571, 1.0, 0.6571, 0.9167, 0.6286, 0.9167, 0.6286, 0.08333, 0.6571, 0.08333, 0.6571, 0.0, 0.6286, 0.0, 0.6286, 0.1667, 0.6571, 0.1667, 0.6571, 0.08333, 0.6286, 0.08333, 0.6286, 0.25, 0.6571, 0.25, 0.6571, 0.1667, 0.6286, 0.1667, 0.6286, 0.3333, 0.6571, 0.3333, 0.6571, 0.25, 0.6286, 0.25, 0.6286, 0.4167, 0.6571, 0.4167, 0.6571, 0.3333, 0.6286, 0.3333, 0.6286, 0.5, 0.6571, 0.5, 0.6571, 0.4167, 0.6286, 0.4167, 0.6286, 0.5833, 0.6571, 0.5833, 0.6571, 0.5, 0.6286, 0.5, 0.6286, 0.6667, 0.6571, 0.6667, 0.6571, 0.5833, 0.6286, 0.5833, 0.6286, 0.75, 0.6571, 0.75, 0.6571, 0.6667, 0.6286, 0.6667, 0.6286, 0.8333, 0.6571, 0.8333, 0.6571, 0.75, 0.6286, 0.75, 0.6286, 0.9167, 0.6571, 0.9167, 0.6571, 0.8333, 0.6286, 0.8333, 0.6571, 1.0, 0.6857, 1.0, 0.6857, 0.9167, 0.6571, 0.9167, 0.6571, 0.08333, 0.6857, 0.08333, 0.6857, 0.0, 0.6571, 0.0, 0.6571, 0.1667, 0.6857, 0.1667, 0.6857, 0.08333, 0.6571, 0.08333, 0.6571, 0.25, 0.6857, 0.25, 0.6857, 0.1667, 0.6571, 0.1667, 0.6571, 0.3333, 0.6857, 0.3333, 0.6857, 0.25, 0.6571, 0.25, 0.6571, 0.4167, 0.6857, 0.4167, 0.6857, 0.3333, 0.6571, 0.3333, 0.6571, 0.5, 0.6857, 0.5, 0.6857, 0.4167, 0.6571, 0.4167, 0.6571, 0.5833, 0.6857, 0.5833, 0.6857, 0.5, 0.6571, 0.5, 0.6571, 0.6667, 0.6857, 0.6667, 0.6857, 0.5833, 0.6571, 0.5833, 0.6571, 0.75, 0.6857, 0.75, 0.6857, 0.6667, 0.6571, 0.6667, 0.6571, 0.8333, 0.6857, 0.8333, 0.6857, 0.75, 0.6571, 0.75, 0.6571, 0.9167, 0.6857, 0.9167, 0.6857, 0.8333, 0.6571, 0.8333, 0.6857, 1.0, 0.7143, 1.0, 0.7143, 0.9167, 0.6857, 0.9167, 0.6857, 0.08333, 0.7143, 0.08333, 0.7143, 0.0, 0.6857, 0.0, 0.6857, 0.1667, 0.7143, 0.1667, 0.7143, 0.08333, 0.6857, 0.08333, 0.6857, 0.25, 0.7143, 0.25, 0.7143, 0.1667, 0.6857, 0.1667, 0.6857, 0.3333, 0.7143, 0.3333, 0.7143, 0.25, 0.6857, 0.25, 0.6857, 0.4167, 0.7143, 0.4167, 0.7143, 0.3333, 0.6857, 0.3333, 0.6857, 0.5, 0.7143, 0.5, 0.7143, 0.4167, 0.6857, 0.4167, 0.6857, 0.5833, 0.7143, 0.5833, 0.7143, 0.5, 0.6857, 0.5, 0.6857, 0.6667, 0.7143, 0.6667, 0.7143, 0.5833, 0.6857, 0.5833, 0.6857, 0.75, 0.7143, 0.75, 0.7143, 0.6667, 0.6857, 0.6667, 0.6857, 0.8333, 0.7143, 0.8333, 0.7143, 0.75, 0.6857, 0.75, 0.6857, 0.9167, 0.7143, 0.9167, 0.7143, 0.8333, 0.6857, 0.8333, 0.7143, 1.0, 0.7429, 1.0, 0.7429, 0.9167, 0.7143, 0.9167, 0.7143, 0.08333, 0.7429, 0.08333, 0.7429, 0.0, 0.7143, 0.0, 0.7143, 0.1667, 0.7429, 0.1667, 0.7429, 0.08333, 0.7143, 0.08333, 0.7143, 0.25, 0.7429, 0.25, 0.7429, 0.1667, 0.7143, 0.1667, 0.7143, 0.3333, 0.7429, 0.3333, 0.7429, 0.25, 0.7143, 0.25, 0.7143, 0.4167, 0.7429, 0.4167, 0.7429, 0.3333, 0.7143, 0.3333, 0.7143, 0.5, 0.7429, 0.5, 0.7429, 0.4167, 0.7143, 0.4167, 0.7143, 0.5833, 0.7429, 0.5833, 0.7429, 0.5, 0.7143, 0.5, 0.7143, 0.6667, 0.7429, 0.6667, 0.7429, 0.5833, 0.7143, 0.5833, 0.7143, 0.75, 0.7429, 0.75, 0.7429, 0.6667, 0.7143, 0.6667, 0.7143, 0.8333, 0.7429, 0.8333, 0.7429, 0.75, 0.7143, 0.75, 0.7143, 0.9167, 0.7429, 0.9167, 0.7429, 0.8333, 0.7143, 0.8333, 0.7429, 1.0, 0.7714, 1.0, 0.7714, 0.9167, 0.7429, 0.9167, 0.7429, 0.08333, 0.7714, 0.08333, 0.7714, 0.0, 0.7429, 0.0, 0.7429, 0.1667, 0.7714, 0.1667, 0.7714, 0.08333, 0.7429, 0.08333, 0.7429, 0.25, 0.7714, 0.25, 0.7714, 0.1667, 0.7429, 0.1667, 0.7429, 0.3333, 0.7714, 0.3333, 0.7714, 0.25, 0.7429, 0.25, 0.7429, 0.4167, 0.7714, 0.4167, 0.7714, 0.3333, 0.7429, 0.3333, 0.7429, 0.5, 0.7714, 0.5, 0.7714, 0.4167, 0.7429, 0.4167, 0.7429, 0.5833, 0.7714, 0.5833, 0.7714, 0.5, 0.7429, 0.5, 0.7429, 0.6667, 0.7714, 0.6667, 0.7714, 0.5833, 0.7429, 0.5833, 0.7429, 0.75, 0.7714, 0.75, 0.7714, 0.6667, 0.7429, 0.6667, 0.7429, 0.8333, 0.7714, 0.8333, 0.7714, 0.75, 0.7429, 0.75, 0.7429, 0.9167, 0.7714, 0.9167, 0.7714, 0.8333, 0.7429, 0.8333, 0.7714, 1.0, 0.8, 1.0, 0.8, 0.9167, 0.7714, 0.9167, 0.7714, 0.08333, 0.8, 0.08333, 0.8, 0.0, 0.7714, 0.0, 0.7714, 0.1667, 0.8, 0.1667, 0.8, 0.08333, 0.7714, 0.08333, 0.7714, 0.25, 0.8, 0.25, 0.8, 0.1667, 0.7714, 0.1667, 0.7714, 0.3333, 0.8, 0.3333, 0.8, 0.25, 0.7714, 0.25, 0.7714, 0.4167, 0.8, 0.4167, 0.8, 0.3333, 0.7714, 0.3333, 0.7714, 0.5, 0.8, 0.5, 0.8, 0.4167, 0.7714, 0.4167, 0.7714, 0.5833, 0.8, 0.5833, 0.8, 0.5, 0.7714, 0.5, 0.7714, 0.6667, 0.8, 0.6667, 0.8, 0.5833, 0.7714, 0.5833, 0.7714, 0.75, 0.8, 0.75, 0.8, 0.6667, 0.7714, 0.6667, 0.7714, 0.8333, 0.8, 0.8333, 0.8, 0.75, 0.7714, 0.75, 0.7714, 0.9167, 0.8, 0.9167, 0.8, 0.8333, 0.7714, 0.8333, 0.8, 1.0, 0.8286, 1.0, 0.8286, 0.9167, 0.8, 0.9167, 0.8, 0.08333, 0.8286, 0.08333, 0.8286, 0.0, 0.8, 0.0, 0.8, 0.1667, 0.8286, 0.1667, 0.8286, 0.08333, 0.8, 0.08333, 0.8, 0.25, 0.8286, 0.25, 0.8286, 0.1667, 0.8, 0.1667, 0.8, 0.3333, 0.8286, 0.3333, 0.8286, 0.25, 0.8, 0.25, 0.8, 0.4167, 0.8286, 0.4167, 0.8286, 0.3333, 0.8, 0.3333, 0.8, 0.5, 0.8286, 0.5, 0.8286, 0.4167, 0.8, 0.4167, 0.8, 0.5833, 0.8286, 0.5833, 0.8286, 0.5, 0.8, 0.5, 0.8, 0.6667, 0.8286, 0.6667, 0.8286, 0.5833, 0.8, 0.5833, 0.8, 0.75, 0.8286, 0.75, 0.8286, 0.6667, 0.8, 0.6667, 0.8, 0.8333, 0.8286, 0.8333, 0.8286, 0.75, 0.8, 0.75, 0.8, 0.9167, 0.8286, 0.9167, 0.8286, 0.8333, 0.8, 0.8333, 0.8286, 1.0, 0.8571, 1.0, 0.8571, 0.9167, 0.8286, 0.9167, 0.8286, 0.08333, 0.8571, 0.08333, 0.8571, 0.0, 0.8286, 0.0, 0.8286, 0.1667, 0.8571, 0.1667, 0.8571, 0.08333, 0.8286, 0.08333, 0.8286, 0.25, 0.8571, 0.25, 0.8571, 0.1667, 0.8286, 0.1667, 0.8286, 0.3333, 0.8571, 0.3333, 0.8571, 0.25, 0.8286, 0.25, 0.8286, 0.4167, 0.8571, 0.4167, 0.8571, 0.3333, 0.8286, 0.3333, 0.8286, 0.5, 0.8571, 0.5, 0.8571, 0.4167, 0.8286, 0.4167, 0.8286, 0.5833, 0.8571, 0.5833, 0.8571, 0.5, 0.8286, 0.5, 0.8286, 0.6667, 0.8571, 0.6667, 0.8571, 0.5833, 0.8286, 0.5833, 0.8286, 0.75, 0.8571, 0.75, 0.8571, 0.6667, 0.8286, 0.6667, 0.8286, 0.8333, 0.8571, 0.8333, 0.8571, 0.75, 0.8286, 0.75, 0.8286, 0.9167, 0.8571, 0.9167, 0.8571, 0.8333, 0.8286, 0.8333, 0.8571, 1.0, 0.8857, 1.0, 0.8857, 0.9167, 0.8571, 0.9167, 0.8571, 0.08333, 0.8857, 0.08333, 0.8857, 0.0, 0.8571, 0.0, 0.8571, 0.1667, 0.8857, 0.1667, 0.8857, 0.08333, 0.8571, 0.08333, 0.8571, 0.25, 0.8857, 0.25, 0.8857, 0.1667, 0.8571, 0.1667, 0.8571, 0.3333, 0.8857, 0.3333, 0.8857, 0.25, 0.8571, 0.25, 0.8571, 0.4167, 0.8857, 0.4167, 0.8857, 0.3333, 0.8571, 0.3333, 0.8571, 0.5, 0.8857, 0.5, 0.8857, 0.4167, 0.8571, 0.4167, 0.8571, 0.5833, 0.8857, 0.5833, 0.8857, 0.5, 0.8571, 0.5, 0.8571, 0.6667, 0.8857, 0.6667, 0.8857, 0.5833, 0.8571, 0.5833, 0.8571, 0.75, 0.8857, 0.75, 0.8857, 0.6667, 0.8571, 0.6667, 0.8571, 0.8333, 0.8857, 0.8333, 0.8857, 0.75, 0.8571, 0.75, 0.8571, 0.9167, 0.8857, 0.9167, 0.8857, 0.8333, 0.8571, 0.8333, 0.8857, 1.0, 0.9143, 1.0, 0.9143, 0.9167, 0.8857, 0.9167, 0.8857, 0.08333, 0.9143, 0.08333, 0.9143, 0.0, 0.8857, 0.0, 0.8857, 0.1667, 0.9143, 0.1667, 0.9143, 0.08333, 0.8857, 0.08333, 0.8857, 0.25, 0.9143, 0.25, 0.9143, 0.1667, 0.8857, 0.1667, 0.8857, 0.3333, 0.9143, 0.3333, 0.9143, 0.25, 0.8857, 0.25, 0.8857, 0.4167, 0.9143, 0.4167, 0.9143, 0.3333, 0.8857, 0.3333, 0.8857, 0.5, 0.9143, 0.5, 0.9143, 0.4167, 0.8857, 0.4167, 0.8857, 0.5833, 0.9143, 0.5833, 0.9143, 0.5, 0.8857, 0.5, 0.8857, 0.6667, 0.9143, 0.6667, 0.9143, 0.5833, 0.8857, 0.5833, 0.8857, 0.75, 0.9143, 0.75, 0.9143, 0.6667, 0.8857, 0.6667, 0.8857, 0.8333, 0.9143, 0.8333, 0.9143, 0.75, 0.8857, 0.75, 0.8857, 0.9167, 0.9143, 0.9167, 0.9143, 0.8333, 0.8857, 0.8333, 0.9143, 1.0, 0.9429, 1.0, 0.9429, 0.9167, 0.9143, 0.9167, 0.9143, 0.08333, 0.9429, 0.08333, 0.9429, 0.0, 0.9143, 0.0, 0.9143, 0.1667, 0.9429, 0.1667, 0.9429, 0.08333, 0.9143, 0.08333, 0.9143, 0.25, 0.9429, 0.25, 0.9429, 0.1667, 0.9143, 0.1667, 0.9143, 0.3333, 0.9429, 0.3333, 0.9429, 0.25, 0.9143, 0.25, 0.9143, 0.4167, 0.9429, 0.4167, 0.9429, 0.3333, 0.9143, 0.3333, 0.9143, 0.5, 0.9429, 0.5, 0.9429, 0.4167, 0.9143, 0.4167, 0.9143, 0.5833, 0.9429, 0.5833, 0.9429, 0.5, 0.9143, 0.5, 0.9143, 0.6667, 0.9429, 0.6667, 0.9429, 0.5833, 0.9143, 0.5833, 0.9143, 0.75, 0.9429, 0.75, 0.9429, 0.6667, 0.9143, 0.6667, 0.9143, 0.8333, 0.9429, 0.8333, 0.9429, 0.75, 0.9143, 0.75, 0.9143, 0.9167, 0.9429, 0.9167, 0.9429, 0.8333, 0.9143, 0.8333, 0.9429, 1.0, 0.9714, 1.0, 0.9714, 0.9167, 0.9429, 0.9167, 0.9429, 0.08333, 0.9714, 0.08333, 0.9714, 0.0, 0.9429, 0.0, 0.9429, 0.1667, 0.9714, 0.1667, 0.9714, 0.08333, 0.9429, 0.08333, 0.9429, 0.25, 0.9714, 0.25, 0.9714, 0.1667, 0.9429, 0.1667, 0.9429, 0.3333, 0.9714, 0.3333, 0.9714, 0.25, 0.9429, 0.25, 0.9429, 0.4167, 0.9714, 0.4167, 0.9714, 0.3333, 0.9429, 0.3333, 0.9429, 0.5, 0.9714, 0.5, 0.9714, 0.4167, 0.9429, 0.4167, 0.9429, 0.5833, 0.9714, 0.5833, 0.9714, 0.5, 0.9429, 0.5, 0.9429, 0.6667, 0.9714, 0.6667, 0.9714, 0.5833, 0.9429, 0.5833, 0.9429, 0.75, 0.9714, 0.75, 0.9714, 0.6667, 0.9429, 0.6667, 0.9429, 0.8333, 0.9714, 0.8333, 0.9714, 0.75, 0.9429, 0.75, 0.9429, 0.9167, 0.9714, 0.9167, 0.9714, 0.8333, 0.9429, 0.8333, 0.9714, 1.0, 1.0, 1.0, 1.0, 0.9167, 0.9714, 0.9167, 0.9714, 0.08333, 1.0, 0.08333, 1.0, 0.0, 0.9714, 0.0, 0.9714, 0.1667, 1.0, 0.1667, 1.0, 0.08333, 0.9714, 0.08333, 0.9714, 0.25, 1.0, 0.25, 1.0, 0.1667, 0.9714, 0.1667, 0.9714, 0.3333, 1.0, 0.3333, 1.0, 0.25, 0.9714, 0.25, 0.9714, 0.4167, 1.0, 0.4167, 1.0, 0.3333, 0.9714, 0.3333, 0.9714, 0.5, 1.0, 0.5, 1.0, 0.4167, 0.9714, 0.4167, 0.9714, 0.5833, 1.0, 0.5833, 1.0, 0.5, 0.9714, 0.5, 0.9714, 0.6667, 1.0, 0.6667, 1.0, 0.5833, 0.9714, 0.5833, 0.9714, 0.75, 1.0, 0.75, 1.0, 0.6667, 0.9714, 0.6667, 0.9714, 0.8333, 1.0, 0.8333, 1.0, 0.75, 0.9714, 0.75, 0.9714, 0.9167, 1.0, 0.9167, 1.0, 0.8333, 0.9714, 0.8333])
me_nurbscurve.auto_texspace = False
me_nurbscurve.update()

# ---- objects
ob_empty_001 = bpy.data.objects.new('Empty.001', None)
ob_icosphere_001 = bpy.data.objects.new('Icosphere.001', me_icosphere_002)
ob_cube_001 = bpy.data.objects.new('Cube.001', me_cube_002)
ob_nurbscurve = bpy.data.objects.new('NurbsCurve', me_nurbscurve)
ob_area = bpy.data.objects.new('Area', light_area)
ob_area_001 = bpy.data.objects.new('Area.001', light_area_001)

# ---- transforms, parenting, visibility, modifiers, constraints
ob_empty_001.location = (0.0, 0.0, 0.0)
ob_empty_001.rotation_euler = (0.0, 0.0, 0.6283)
ob_icosphere_001.location = (0.0, 0.0, 0.0)
ob_cube_001.location = (0.0, 0.0, 0.0)
_m = ob_cube_001.modifiers.new('Array', 'ARRAY')
_m.count = 10
_m.use_relative_offset = False
_m.use_object_offset = True
_m.offset_object = ob_empty_001
ob_nurbscurve.location = (0.0, 0.0, 0.0)
_m = ob_nurbscurve.modifiers.new('Array', 'ARRAY')
_m.count = 10
_m.use_relative_offset = False
_m.use_object_offset = True
_m.offset_object = ob_empty_001
ob_area.location = (-1.507, 1.922, 2.057)
ob_area.rotation_euler = (-0.7541, -0.4039, 0.1618)
ob_area.scale = (2.7, 2.7, 2.7)
ob_area_001.location = (2.842, -2.195, -3.353)
ob_area_001.rotation_euler = (-2.743, -0.7755, 5.075)
ob_area_001.scale = (2.7, 2.7, 2.7)

# ---- collection membership
col_collection.objects.link(ob_empty_001)
col_collection.objects.link(ob_icosphere_001)
col_collection.objects.link(ob_cube_001)
col_collection.objects.link(ob_nurbscurve)
col_collection.objects.link(ob_area)
col_collection.objects.link(ob_area_001)

# ---- scene / render settings (as saved in the file)
scene.frame_start = 1; scene.frame_end = 250; scene.frame_set(39)
scene.render.engine = 'BLENDER_EEVEE_NEXT'
scene.render.resolution_x = 2160
scene.render.resolution_y = 3840
scene.cycles.shading_system = True
bpy.context.view_layer.update()

# ---- added for rendering (the .blend has no active camera): camera
cam_auto = bpy.data.cameras.new('AutoCamera')
cam_auto.lens = 50.0
cam_auto.sensor_width = 36.0
cam_auto.clip_end = 1000.0
ob_auto_camera = bpy.data.objects.new('AutoCamera', cam_auto)
scene.collection.objects.link(ob_auto_camera)
ob_auto_camera.location = (3.95098, -4.74118, 3.16078)
ob_auto_camera.rotation_euler = (1.09748, -7.21219e-08, 0.694738)
scene.camera = ob_auto_camera
bpy.context.view_layer.update()
